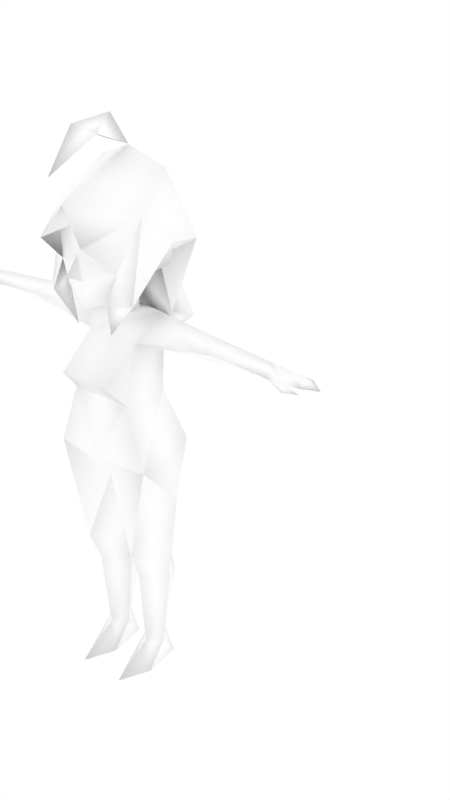 # Source: femalenpc26.blend  (saved by Blender 2.68.0; exported with 4.5.12 LTS)
import bpy
from mathutils import Matrix  # noqa: F401  (used for matrix-valued properties, if any)

bpy.ops.wm.read_factory_settings(use_empty=True)
scene = bpy.context.scene
scene.name = 'Scene'

# ---- collections
col_collection_1 = bpy.data.collections.new('Collection 1'); scene.collection.children.link(col_collection_1)
col_collection_2 = bpy.data.collections.new('Collection 2'); scene.collection.children.link(col_collection_2)
col_collection_2.hide_render = True
col_collection_2.hide_viewport = True

# ---- materials (node trees are filled in below, after node groups)
mat_npcs = bpy.data.materials.new('npcs')
mat_npcs.alpha_threshold = 0.0
mat_npcs.use_transparent_shadow = False
mat_npcs.diffuse_color = (1.0, 1.0, 1.0, 1.0)
mat_npcs.roughness = 0.5
mat_npcs.line_color = (0.0, 0.0, 0.0, 1.0)

# ---- material node trees

# ---- world
world_world = bpy.data.worlds.new('World'); scene.world = world_world
world_world.color = (1.0, 1.0, 1.0)
world_world.use_sun_shadow = False
world_world.sun_shadow_jitter_overblur = 0.0
world_world.cycles.sampling_method = 'MANUAL'
world_world.cycles.sample_map_resolution = 256

# ---- meshes
me_simplerrig = bpy.data.meshes.new('simplerrig')
me_simplerrig.from_pydata([(-0.07261, 0.03464, 1.403), (-0.134, 0.1358, 0.7251), (-0.1136, 0.1019, 1.308), (-0.1007, -0.02347, 1.308), (-0.1286, 0.1871, 0.8863), (-0.2294, 0.01937, 0.7476), (-0.1141, -0.09132, 1.114), (-0.0899, -0.1671, 1.198), (-0.1915, -0.09868, 0.8863), (-0.01785, 0.03292, 0.4056), (-0.08786, 0.1155, 0.4896), (-0.1734, 0.03292, 0.4056), (-0.1041, -0.08641, 0.5159), (-0.04532, 0.03314, 0.09017), (-0.08922, 0.09071, 0.09017), (-0.134, 0.03314, 0.09017), (-0.08922, -0.01538, 0.09017), (-0.05706, 0.09786, 0.0), (-0.1235, 0.09786, 0.0), (-0.08922, -0.1657, 0.0), (-0.03707, -0.05059, -1.069e-10), (-0.1422, -0.05059, -1.069e-10), (-0.3677, 0.0421, 1.39), (-0.3999, 0.1014, 1.344), (-0.3299, -0.01194, 1.344), (-0.3677, 0.04564, 1.3), (-0.1509, 0.04516, 1.412), (-0.6117, 0.04031, 1.369), (-0.6117, 0.0724, 1.328), (-0.6117, 0.008025, 1.328), (-0.4091, 0.00442, 1.344), (-0.6814, 0.04057, 1.362), (-0.6814, 0.08526, 1.335), (-0.6814, -0.002023, 1.335), (-0.7354, 0.03391, 1.352), (-0.7354, 0.07419, 1.337), (-0.7354, 0.002293, 1.337), (-0.7957, 0.02556, 1.338), (-0.6791, -0.008472, 1.31), (-0.738, -0.0007374, 1.319), (-0.6677, 0.01855, 1.319), (-0.08854, 0.1506, 0.3344), (-0.09562, -0.04428, 0.4056), (-0.1227, 0.07996, 1.114), (-0.07541, 0.02965, 1.477), (-0.1326, 0.02692, 1.539), (-0.1719, 0.07674, 1.568), (-0.1867, 0.07674, 1.642), (-0.1737, -0.04524, 1.747), (-0.1343, 0.1059, 1.86), (-0.12, -0.1072, 1.57), (-0.09731, -0.1045, 1.482), (-0.02868, -0.1632, 1.542), (-0.1308, 0.06868, 1.585), (-0.1722, 0.2035, 1.617), (-0.08737, -0.2189, 1.673), (-0.1186, -0.1546, 1.479), (-0.07323, -0.09799, 1.353), (-0.1225, -0.07792, 1.466), (-0.1791, -0.1037, 1.476), (-0.1038, -0.1236, 1.709), (-0.2065, 0.04223, 1.424), (-0.1462, 0.2129, 1.343), (-0.1179, 0.1791, 1.477), (0.07261, 0.03464, 1.403), (0.134, 0.1358, 0.7251), (0.1136, 0.1019, 1.308), (0.1007, -0.02347, 1.308), (0.1286, 0.1871, 0.8863), (0.2294, 0.01937, 0.7476), (0.1141, -0.09132, 1.114), (0.0899, -0.1671, 1.198), (0.1915, -0.09868, 0.8863), (0.01785, 0.03292, 0.4056), (0.08786, 0.1155, 0.4896), (0.1734, 0.03292, 0.4056), (0.1041, -0.08641, 0.5159), (0.04532, 0.03314, 0.09017), (0.08922, 0.09071, 0.09017), (0.134, 0.03314, 0.09017), (0.08922, -0.01538, 0.09017), (0.05706, 0.09786, 0.0), (0.1235, 0.09786, 0.0), (0.08922, -0.1657, 0.0), (0.03707, -0.05059, -1.069e-10), (0.1422, -0.05059, -1.069e-10), (0.3677, 0.0421, 1.39), (0.3999, 0.1014, 1.344), (0.3299, -0.01194, 1.344), (0.3677, 0.04564, 1.3), (0.1509, 0.04516, 1.412), (0.6117, 0.04031, 1.369), (0.6117, 0.0724, 1.328), (0.6117, 0.008025, 1.328), (0.4091, 0.00442, 1.344), (0.6814, 0.04057, 1.362), (0.6814, 0.08526, 1.335), (0.6814, -0.002023, 1.335), (0.7354, 0.03391, 1.352), (0.7354, 0.07419, 1.337), (0.7354, 0.002293, 1.337), (0.7957, 0.02556, 1.338), (0.6791, -0.008472, 1.31), (0.738, -0.0007374, 1.319), (0.6677, 0.01855, 1.319), (0.08854, 0.1506, 0.3344), (0.09562, -0.04428, 0.4056), (0.1227, 0.07996, 1.114), (0.07541, 0.02965, 1.477), (0.1326, 0.02692, 1.539), (0.1719, 0.07674, 1.568), (0.1867, 0.07674, 1.642), (0.1737, -0.04524, 1.747), (0.1343, 0.1059, 1.86), (0.12, -0.1072, 1.57), (0.09731, -0.1045, 1.482), (0.02868, -0.1632, 1.542), (0.1308, 0.06868, 1.585), (0.1722, 0.2035, 1.617), (0.0, 0.1035, 1.387), (0.0, -0.02848, 1.358), (0.0, 0.07862, 0.7863), (0.0, -0.06441, 0.8002), (0.0, -0.1243, 0.8863), (0.0, -0.03856, 1.431), (0.0, -0.1412, 1.428), (0.0, -0.2049, 1.56), (0.0, -0.1561, 1.621), (0.0, -0.1658, 1.72), (0.0, 0.1071, 1.484), (0.0, 0.2562, 1.65), (0.0, 0.2636, 1.785), (0.0, 0.08582, 1.914), (0.0, -0.2023, 1.787), (0.0, 0.3364, 1.502), (0.0, 0.2374, 1.368), (0.0, 0.2991, 1.23), (0.0, 0.1454, 1.259), (0.08737, -0.2189, 1.673), (0.1186, -0.1546, 1.479), (0.07323, -0.09799, 1.353), (0.1225, -0.07792, 1.466), (0.1791, -0.1037, 1.476), (0.1038, -0.1236, 1.709), (0.2065, 0.04223, 1.424), (0.1462, 0.2129, 1.343), (0.1179, 0.1791, 1.477), (3.075e-10, 0.01337, 2.026), (2.855e-10, -0.1476, 2.018), (-9.334e-11, -0.2503, 1.879), (-0.02733, -0.07317, 1.978), (0.02733, -0.07317, 1.978)], [], [(122, 9, 121), (23, 2, 25), (6, 3, 43), (6, 7, 3), (1, 121, 10), (19, 16, 21), (17, 13, 20), (41, 15, 11), (14, 13, 17), (12, 122, 8), (4, 121, 1), (17, 20, 21, 18), (13, 16, 20), (18, 14, 17), (18, 21, 15), (3, 24, 25), (2, 3, 25), (2, 23, 26), (23, 22, 26), (24, 3, 26), (22, 24, 26), (25, 24, 30), (24, 22, 30), (22, 23, 27), (32, 28, 33), (23, 28, 27), (29, 30, 27), (30, 22, 27), (29, 27, 33), (31, 32, 35), (27, 28, 32), (32, 33, 35), (33, 31, 36), (35, 36, 37), (36, 34, 37), (34, 35, 37), (28, 40, 33), (28, 23, 25), (29, 33, 38), (40, 38, 39), (33, 40, 39), (38, 33, 39), (34, 31, 35), (31, 27, 32), (31, 34, 36), (33, 36, 35), (16, 19, 20), (15, 14, 18), (16, 15, 21), (0, 119, 26), (3, 120, 26), (119, 2, 26), (120, 0, 26), (29, 28, 25), (25, 30, 29), (29, 40, 28), (40, 29, 38), (5, 8, 4), (14, 15, 41), (41, 10, 9), (13, 14, 41), (7, 120, 3), (20, 19, 21), (9, 16, 13), (16, 11, 15), (16, 9, 42), (9, 122, 12), (10, 41, 11), (13, 41, 9), (9, 12, 42), (27, 31, 33), (9, 10, 121), (11, 16, 42), (12, 11, 42), (12, 8, 5), (10, 11, 5), (5, 11, 12), (4, 1, 5), (1, 10, 5), (123, 6, 8), (122, 123, 8), (43, 4, 8), (6, 43, 8), (3, 2, 43), (132, 49, 133), (50, 45, 51), (44, 51, 45), (51, 44, 124), (51, 124, 125), (44, 120, 124), (44, 0, 120), (44, 119, 0), (119, 44, 129), (50, 52, 127), (126, 127, 52), (50, 51, 52), (51, 125, 52), (129, 44, 45), (45, 47, 46), (53, 46, 47), (53, 45, 46), (131, 130, 54), (48, 49, 47), (54, 49, 131), (131, 49, 132), (127, 60, 50), (60, 127, 128), (50, 59, 56), (56, 59, 57), (57, 59, 58), (58, 56, 57), (58, 45, 50), (58, 50, 56), (55, 128, 133), (55, 60, 128), (60, 55, 50), (62, 135, 136), (62, 136, 137), (63, 130, 134), (63, 134, 135), (63, 135, 62), (61, 63, 62), (137, 61, 62), (129, 45, 53), (129, 53, 61), (129, 61, 137), (47, 45, 59), (133, 49, 48), (45, 58, 59), (48, 55, 133), (48, 50, 55), (47, 59, 48), (59, 50, 48), (54, 130, 63), (47, 54, 53), (53, 54, 61), (54, 63, 61), (49, 54, 47), (122, 121, 73), (87, 89, 66), (70, 107, 67), (70, 67, 71), (65, 74, 121), (83, 85, 80), (81, 84, 77), (105, 75, 79), (78, 81, 77), (76, 72, 122), (68, 65, 121), (81, 82, 85, 84), (77, 84, 80), (82, 81, 78), (82, 79, 85), (67, 89, 88), (66, 89, 67), (66, 90, 87), (87, 90, 86), (88, 90, 67), (86, 90, 88), (89, 94, 88), (88, 94, 86), (86, 91, 87), (96, 97, 92), (87, 91, 92), (93, 91, 94), (94, 91, 86), (93, 97, 91), (95, 99, 96), (91, 96, 92), (96, 99, 97), (97, 100, 95), (99, 101, 100), (100, 101, 98), (98, 101, 99), (92, 97, 104), (92, 89, 87), (93, 102, 97), (104, 103, 102), (97, 103, 104), (102, 103, 97), (98, 99, 95), (95, 96, 91), (95, 100, 98), (97, 99, 100), (80, 84, 83), (79, 82, 78), (80, 85, 79), (64, 90, 119), (67, 90, 120), (119, 90, 66), (120, 90, 64), (93, 89, 92), (89, 93, 94), (93, 92, 104), (104, 102, 93), (69, 68, 72), (78, 105, 79), (105, 73, 74), (77, 105, 78), (71, 67, 120), (84, 85, 83), (73, 77, 80), (80, 79, 75), (80, 106, 73), (73, 76, 122), (74, 75, 105), (77, 73, 105), (73, 106, 76), (91, 97, 95), (73, 121, 74), (75, 106, 80), (76, 106, 75), (76, 69, 72), (74, 69, 75), (69, 76, 75), (68, 69, 65), (65, 69, 74), (123, 72, 70), (122, 72, 123), (107, 72, 68), (70, 72, 107), (67, 107, 66), (132, 133, 113), (114, 115, 109), (108, 109, 115), (115, 124, 108), (115, 125, 124), (108, 124, 120), (108, 120, 64), (108, 64, 119), (119, 129, 108), (114, 127, 116), (126, 116, 127), (114, 116, 115), (115, 116, 125), (129, 109, 108), (109, 110, 111), (117, 111, 110), (117, 110, 109), (131, 118, 130), (112, 111, 113), (118, 131, 113), (131, 132, 113), (127, 114, 143), (143, 128, 127), (114, 139, 142), (139, 140, 142), (140, 141, 142), (141, 140, 139), (141, 114, 109), (141, 139, 114), (138, 133, 128), (138, 128, 143), (143, 114, 138), (145, 136, 135), (145, 137, 136), (146, 134, 130), (146, 135, 134), (146, 145, 135), (144, 145, 146), (137, 145, 144), (129, 117, 109), (129, 144, 117), (129, 137, 144), (111, 142, 109), (133, 112, 113), (109, 142, 141), (112, 133, 138), (112, 138, 114), (111, 112, 142), (142, 112, 114), (118, 146, 130), (111, 117, 118), (117, 144, 118), (118, 144, 146), (113, 111, 118), (150, 147, 132), (150, 148, 147), (150, 149, 148), (149, 150, 151), (151, 150, 132), (147, 148, 151), (148, 149, 151), (151, 132, 147), (71, 120, 7), (6, 70, 71), (7, 6, 71), (70, 6, 123), (119, 66, 2), (2, 66, 107), (43, 2, 107), (43, 107, 68), (4, 43, 68), (68, 121, 4), (116, 126, 52), (116, 52, 125)])
me_simplerrig.polygons.foreach_set('use_smooth', [True] * 296)
_uv = me_simplerrig.uv_layers.new(name='UVMap')
_uv.uv.foreach_set('vector', [0.9319, 0.1797, 0.9216, 0.1523, 0.9216, 0.176, 0.9951, 0.1418, 0.9998, 0.1592, 0.9998, 0.1436, 0.9763, 0.2073, 0.9827, 0.2231, 0.99, 0.2073, 0.9763, 0.2073, 0.9712, 0.2136, 0.9827, 0.2231, 0.9319, 0.1738, 0.9216, 0.176, 0.9319, 0.1577, 0.9307, 0.1262, 0.9453, 0.1328, 0.9412, 0.1262, 0.959, 0.1262, 0.9631, 0.1328, 0.9727, 0.1262, 0.9319, 0.1472, 0.9421, 0.1338, 0.9421, 0.1523, 0.9568, 0.1328, 0.9631, 0.1328, 0.959, 0.1262, 0.9495, 0.1619, 0.9578, 0.177, 0.9495, 0.1851, 0.9319, 0.1851, 0.9216, 0.176, 0.9319, 0.1738, 0.9751, 0.1311, 0.9734, 0.1401, 0.9797, 0.1401, 0.978, 0.1311, 0.9631, 0.1328, 0.9683, 0.1328, 0.9727, 0.1262, 0.9541, 0.1262, 0.9568, 0.1328, 0.959, 0.1262, 0.9541, 0.1262, 0.9412, 0.1262, 0.9504, 0.1328, 0.9819, 0.1592, 0.9851, 0.1472, 0.9805, 0.1436, 0.9739, 0.1592, 0.9819, 0.1592, 0.9805, 0.1436, 0.9998, 0.1592, 0.9951, 0.1418, 0.99, 0.1555, 0.9951, 0.1418, 0.99, 0.1436, 0.99, 0.1555, 0.9851, 0.1472, 0.9819, 0.1592, 0.99, 0.1555, 0.99, 0.1436, 0.9851, 0.1472, 0.99, 0.1555, 0.9805, 0.1436, 0.9851, 0.1472, 0.9851, 0.1414, 0.9851, 0.1472, 0.99, 0.1436, 0.9851, 0.1414, 0.99, 0.1436, 0.9951, 0.1418, 0.99, 0.1265, 0.877, 0.1504, 0.8801, 0.1443, 0.8848, 0.1528, 0.9951, 0.1418, 0.9939, 0.1265, 0.99, 0.1265, 0.9851, 0.1265, 0.9851, 0.1414, 0.99, 0.1265, 0.9851, 0.1414, 0.99, 0.1436, 0.99, 0.1265, 0.8901, 0.1443, 0.8945, 0.1443, 0.8904, 0.1379, 0.8945, 0.1379, 0.9001, 0.1379, 0.8987, 0.1323, 0.8945, 0.1443, 0.8997, 0.1443, 0.9001, 0.1379, 0.877, 0.1504, 0.8848, 0.1528, 0.8765, 0.1558, 0.8904, 0.1379, 0.8945, 0.1379, 0.8911, 0.1323, 0.8765, 0.1558, 0.8831, 0.1577, 0.8794, 0.1631, 0.8911, 0.1323, 0.8945, 0.1323, 0.8945, 0.1267, 0.8945, 0.1323, 0.8987, 0.1323, 0.8945, 0.1267, 0.8801, 0.1443, 0.885, 0.1499, 0.8848, 0.1528, 0.9939, 0.1265, 0.9951, 0.1418, 0.9998, 0.1436, 0.8901, 0.1443, 0.8904, 0.1379, 0.8879, 0.1379, 0.885, 0.1499, 0.8879, 0.1506, 0.8889, 0.1562, 0.8848, 0.1528, 0.885, 0.1499, 0.8889, 0.1562, 0.8879, 0.1379, 0.8904, 0.1379, 0.8889, 0.1323, 0.8945, 0.1323, 0.8945, 0.1379, 0.8987, 0.1323, 0.8945, 0.1379, 0.8945, 0.1443, 0.9001, 0.1379, 0.8945, 0.1379, 0.8945, 0.1323, 0.8911, 0.1323, 0.8848, 0.1528, 0.8831, 0.1577, 0.8765, 0.1558, 0.9683, 0.1328, 0.9832, 0.1262, 0.9727, 0.1262, 0.9504, 0.1328, 0.9568, 0.1328, 0.9541, 0.1262, 0.9453, 0.1328, 0.9504, 0.1328, 0.9412, 0.1262, 0.9351, 0.2373, 0.9285, 0.2305, 0.9412, 0.2349, 0.9502, 0.2231, 0.958, 0.2297, 0.9419, 0.2349, 0.9285, 0.2305, 0.9373, 0.2231, 0.9412, 0.2349, 0.958, 0.2297, 0.9497, 0.2366, 0.9419, 0.2349, 0.998, 0.1265, 0.9939, 0.1265, 0.9998, 0.1436, 0.9805, 0.1436, 0.9851, 0.1414, 0.9851, 0.1265, 0.8855, 0.1443, 0.885, 0.1499, 0.8801, 0.1443, 0.885, 0.1499, 0.8855, 0.1443, 0.8879, 0.1506, 0.9421, 0.1758, 0.9421, 0.1851, 0.9319, 0.1851, 0.9319, 0.1338, 0.9421, 0.1338, 0.9319, 0.1472, 0.9319, 0.1472, 0.9319, 0.1577, 0.9216, 0.1523, 0.9216, 0.1338, 0.9319, 0.1338, 0.9319, 0.1472, 0.9502, 0.2136, 0.958, 0.2297, 0.9502, 0.2231, 0.9734, 0.1401, 0.9766, 0.1472, 0.9797, 0.1401, 0.9578, 0.1523, 0.9495, 0.1338, 0.9578, 0.1338, 0.9495, 0.1338, 0.9431, 0.1523, 0.9431, 0.1338, 0.9495, 0.1338, 0.9578, 0.1523, 0.9495, 0.1523, 0.9578, 0.1523, 0.9578, 0.177, 0.9495, 0.1619, 0.9319, 0.1577, 0.9319, 0.1472, 0.9421, 0.1523, 0.9216, 0.1338, 0.9319, 0.1472, 0.9216, 0.1523, 0.9578, 0.1523, 0.9495, 0.1619, 0.9495, 0.1523, 0.8945, 0.1443, 0.8945, 0.1379, 0.8904, 0.1379, 0.9216, 0.1523, 0.9319, 0.1577, 0.9216, 0.176, 0.9431, 0.1523, 0.9495, 0.1338, 0.9495, 0.1523, 0.9495, 0.1619, 0.9431, 0.1523, 0.9495, 0.1523, 0.9495, 0.1619, 0.9495, 0.1851, 0.9431, 0.1748, 0.9319, 0.1577, 0.9421, 0.1523, 0.9421, 0.1758, 0.9431, 0.1748, 0.9431, 0.1523, 0.9495, 0.1619, 0.9319, 0.1851, 0.9319, 0.1738, 0.9421, 0.1758, 0.9319, 0.1738, 0.9319, 0.1577, 0.9421, 0.1758, 0.958, 0.1875, 0.9475, 0.2073, 0.9419, 0.1875, 0.9578, 0.177, 0.9573, 0.1851, 0.9495, 0.1851, 0.99, 0.2073, 0.9983, 0.1875, 0.9753, 0.1875, 0.9763, 0.2073, 0.99, 0.2073, 0.9753, 0.1875, 0.9827, 0.2231, 0.9927, 0.2231, 0.99, 0.2073, 0.9119, 0.1812, 0.907, 0.1755, 0.8962, 0.1892, 0.8811, 0.2026, 0.8936, 0.2002, 0.8804, 0.1931, 0.8936, 0.1926, 0.8804, 0.1931, 0.8936, 0.2002, 0.8804, 0.1931, 0.8936, 0.1926, 0.8872, 0.1853, 0.8804, 0.1931, 0.8872, 0.1853, 0.8779, 0.1853, 0.907, 0.1965, 0.915, 0.1885, 0.915, 0.1941, 0.907, 0.1965, 0.9077, 0.1909, 0.915, 0.1885, 0.907, 0.1965, 0.9001, 0.189, 0.9077, 0.1909, 0.9001, 0.189, 0.907, 0.1965, 0.8989, 0.1958, 0.8755, 0.2249, 0.8906, 0.2202, 0.8953, 0.2332, 0.8953, 0.2229, 0.8953, 0.2332, 0.8906, 0.2202, 0.8755, 0.2249, 0.8792, 0.2102, 0.8906, 0.2202, 0.8792, 0.2102, 0.8953, 0.2012, 0.8906, 0.2202, 0.8989, 0.1958, 0.907, 0.1965, 0.9094, 0.2029, 0.948, 0.2141, 0.9438, 0.2234, 0.9436, 0.2175, 0.9395, 0.2183, 0.9436, 0.2175, 0.9438, 0.2234, 0.9395, 0.2183, 0.9395, 0.2136, 0.9436, 0.2175, 0.917, 0.1697, 0.9146, 0.1616, 0.9043, 0.1621, 0.8979, 0.1763, 0.907, 0.1755, 0.8987, 0.167, 0.9043, 0.1621, 0.907, 0.1755, 0.917, 0.1697, 0.917, 0.1697, 0.907, 0.1755, 0.9119, 0.1812, 0.8953, 0.2332, 0.8779, 0.2478, 0.8755, 0.2249, 0.8779, 0.2478, 0.8953, 0.2332, 0.8953, 0.2495, 0.8877, 0.1746, 0.8855, 0.1694, 0.8826, 0.1724, 0.8826, 0.1724, 0.8855, 0.1694, 0.8777, 0.1655, 0.8777, 0.1655, 0.8855, 0.1694, 0.8845, 0.1665, 0.8872, 0.1604, 0.8899, 0.1592, 0.8855, 0.1562, 0.8872, 0.1604, 0.8855, 0.1646, 0.8904, 0.1628, 0.8872, 0.1604, 0.8904, 0.1628, 0.8899, 0.1592, 0.916, 0.1609, 0.9194, 0.1641, 0.9177, 0.1667, 0.916, 0.1609, 0.9202, 0.1597, 0.9194, 0.1641, 0.9202, 0.1597, 0.916, 0.1609, 0.9172, 0.1543, 0.9021, 0.1443, 0.9106, 0.1443, 0.9104, 0.136, 0.9104, 0.1257, 0.9182, 0.1272, 0.9146, 0.1318, 0.9043, 0.1528, 0.9146, 0.1616, 0.9165, 0.1521, 0.9043, 0.1528, 0.9165, 0.1521, 0.9106, 0.1443, 0.9043, 0.1528, 0.9106, 0.1443, 0.9021, 0.1443, 0.8931, 0.1521, 0.9043, 0.1528, 0.9021, 0.1443, 0.9146, 0.1318, 0.9036, 0.1292, 0.9104, 0.1257, 0.8989, 0.1958, 0.9094, 0.2029, 0.9067, 0.2063, 0.9072, 0.1375, 0.9009, 0.1357, 0.9036, 0.1292, 0.9072, 0.1375, 0.9036, 0.1292, 0.9146, 0.1318, 0.8987, 0.167, 0.8916, 0.1643, 0.8855, 0.1694, 0.8962, 0.1892, 0.907, 0.1755, 0.8979, 0.1763, 0.8916, 0.1643, 0.8845, 0.1665, 0.8855, 0.1694, 0.8979, 0.1763, 0.8896, 0.1836, 0.8962, 0.1892, 0.8979, 0.1763, 0.8877, 0.1746, 0.8896, 0.1836, 0.8987, 0.167, 0.8855, 0.1694, 0.8979, 0.1763, 0.8855, 0.1694, 0.8877, 0.1746, 0.8979, 0.1763, 0.9043, 0.1621, 0.9146, 0.1616, 0.9043, 0.1528, 0.8987, 0.167, 0.9043, 0.1621, 0.896, 0.1628, 0.896, 0.1628, 0.9043, 0.1621, 0.8931, 0.1521, 0.9043, 0.1621, 0.9043, 0.1528, 0.8931, 0.1521, 0.907, 0.1755, 0.9043, 0.1621, 0.8987, 0.167, 0.9319, 0.1797, 0.9216, 0.176, 0.9216, 0.1523, 0.9951, 0.1418, 0.9998, 0.1436, 0.9998, 0.1592, 0.9763, 0.2073, 0.99, 0.2073, 0.9827, 0.2231, 0.9763, 0.2073, 0.9827, 0.2231, 0.9712, 0.2136, 0.9319, 0.1738, 0.9319, 0.1577, 0.9216, 0.176, 0.9307, 0.1262, 0.9412, 0.1262, 0.9453, 0.1328, 0.959, 0.1262, 0.9727, 0.1262, 0.9631, 0.1328, 0.9319, 0.1472, 0.9421, 0.1523, 0.9421, 0.1338, 0.9568, 0.1328, 0.959, 0.1262, 0.9631, 0.1328, 0.9495, 0.1619, 0.9495, 0.1851, 0.9578, 0.177, 0.9319, 0.1851, 0.9319, 0.1738, 0.9216, 0.176, 0.9751, 0.1311, 0.978, 0.1311, 0.9797, 0.1401, 0.9734, 0.1401, 0.9631, 0.1328, 0.9727, 0.1262, 0.9683, 0.1328, 0.9541, 0.1262, 0.959, 0.1262, 0.9568, 0.1328, 0.9541, 0.1262, 0.9504, 0.1328, 0.9412, 0.1262, 0.9819, 0.1592, 0.9805, 0.1436, 0.9851, 0.1472, 0.9739, 0.1592, 0.9805, 0.1436, 0.9819, 0.1592, 0.9998, 0.1592, 0.99, 0.1555, 0.9951, 0.1418, 0.9951, 0.1418, 0.99, 0.1555, 0.99, 0.1436, 0.9851, 0.1472, 0.99, 0.1555, 0.9819, 0.1592, 0.99, 0.1436, 0.99, 0.1555, 0.9851, 0.1472, 0.9805, 0.1436, 0.9851, 0.1414, 0.9851, 0.1472, 0.9851, 0.1472, 0.9851, 0.1414, 0.99, 0.1436, 0.99, 0.1436, 0.99, 0.1265, 0.9951, 0.1418, 0.877, 0.1504, 0.8848, 0.1528, 0.8801, 0.1443, 0.9951, 0.1418, 0.99, 0.1265, 0.9939, 0.1265, 0.9851, 0.1265, 0.99, 0.1265, 0.9851, 0.1414, 0.9851, 0.1414, 0.99, 0.1265, 0.99, 0.1436, 0.8901, 0.1443, 0.8904, 0.1379, 0.8945, 0.1443, 0.8945, 0.1379, 0.8987, 0.1323, 0.9001, 0.1379, 0.8945, 0.1443, 0.9001, 0.1379, 0.8997, 0.1443, 0.877, 0.1504, 0.8765, 0.1558, 0.8848, 0.1528, 0.8904, 0.1379, 0.8911, 0.1323, 0.8945, 0.1379, 0.8765, 0.1558, 0.8794, 0.1631, 0.8831, 0.1577, 0.8911, 0.1323, 0.8945, 0.1267, 0.8945, 0.1323, 0.8945, 0.1323, 0.8945, 0.1267, 0.8987, 0.1323, 0.8801, 0.1443, 0.8848, 0.1528, 0.885, 0.1499, 0.9939, 0.1265, 0.9998, 0.1436, 0.9951, 0.1418, 0.8901, 0.1443, 0.8879, 0.1379, 0.8904, 0.1379, 0.885, 0.1499, 0.8889, 0.1562, 0.8879, 0.1506, 0.8848, 0.1528, 0.8889, 0.1562, 0.885, 0.1499, 0.8879, 0.1379, 0.8889, 0.1323, 0.8904, 0.1379, 0.8945, 0.1323, 0.8987, 0.1323, 0.8945, 0.1379, 0.8945, 0.1379, 0.9001, 0.1379, 0.8945, 0.1443, 0.8945, 0.1379, 0.8911, 0.1323, 0.8945, 0.1323, 0.8848, 0.1528, 0.8765, 0.1558, 0.8831, 0.1577, 0.9683, 0.1328, 0.9727, 0.1262, 0.9832, 0.1262, 0.9504, 0.1328, 0.9541, 0.1262, 0.9568, 0.1328, 0.9453, 0.1328, 0.9412, 0.1262, 0.9504, 0.1328, 0.9216, 0.2373, 0.9158, 0.2349, 0.9285, 0.2305, 0.9648, 0.2231, 0.9744, 0.2349, 0.958, 0.2297, 0.9285, 0.2305, 0.9158, 0.2349, 0.9194, 0.2231, 0.958, 0.2297, 0.9744, 0.2349, 0.9666, 0.2361, 0.998, 0.1265, 0.9998, 0.1436, 0.9939, 0.1265, 0.9805, 0.1436, 0.9851, 0.1265, 0.9851, 0.1414, 0.8855, 0.1443, 0.8801, 0.1443, 0.885, 0.1499, 0.885, 0.1499, 0.8879, 0.1506, 0.8855, 0.1443, 0.9421, 0.1758, 0.9319, 0.1851, 0.9421, 0.1851, 0.9319, 0.1338, 0.9319, 0.1472, 0.9421, 0.1338, 0.9319, 0.1472, 0.9216, 0.1523, 0.9319, 0.1577, 0.9216, 0.1338, 0.9319, 0.1472, 0.9319, 0.1338, 0.9648, 0.2136, 0.9648, 0.2231, 0.958, 0.2297, 0.9734, 0.1401, 0.9797, 0.1401, 0.9766, 0.1472, 0.9578, 0.1523, 0.9578, 0.1338, 0.9495, 0.1338, 0.9495, 0.1338, 0.9431, 0.1338, 0.9431, 0.1523, 0.9495, 0.1338, 0.9495, 0.1523, 0.9578, 0.1523, 0.9578, 0.1523, 0.9495, 0.1619, 0.9578, 0.177, 0.9319, 0.1577, 0.9421, 0.1523, 0.9319, 0.1472, 0.9216, 0.1338, 0.9216, 0.1523, 0.9319, 0.1472, 0.9578, 0.1523, 0.9495, 0.1523, 0.9495, 0.1619, 0.8945, 0.1443, 0.8904, 0.1379, 0.8945, 0.1379, 0.9216, 0.1523, 0.9216, 0.176, 0.9319, 0.1577, 0.9431, 0.1523, 0.9495, 0.1523, 0.9495, 0.1338, 0.9495, 0.1619, 0.9495, 0.1523, 0.9431, 0.1523, 0.9495, 0.1619, 0.9431, 0.1748, 0.9495, 0.1851, 0.9319, 0.1577, 0.9421, 0.1758, 0.9421, 0.1523, 0.9431, 0.1748, 0.9495, 0.1619, 0.9431, 0.1523, 0.9319, 0.1851, 0.9421, 0.1758, 0.9319, 0.1738, 0.9319, 0.1738, 0.9421, 0.1758, 0.9319, 0.1577, 0.958, 0.1875, 0.9741, 0.1875, 0.9668, 0.2073, 0.9578, 0.177, 0.9495, 0.1851, 0.9573, 0.1851, 0.99, 0.2073, 0.9753, 0.1875, 0.9983, 0.1875, 0.9763, 0.2073, 0.9753, 0.1875, 0.99, 0.2073, 0.9827, 0.2231, 0.99, 0.2073, 0.9927, 0.2231, 0.9119, 0.1812, 0.8962, 0.1892, 0.907, 0.1755, 0.8811, 0.2026, 0.8804, 0.1931, 0.8936, 0.2002, 0.8936, 0.1926, 0.8936, 0.2002, 0.8804, 0.1931, 0.8804, 0.1931, 0.8872, 0.1853, 0.8936, 0.1926, 0.8804, 0.1931, 0.8779, 0.1853, 0.8872, 0.1853, 0.907, 0.1965, 0.915, 0.1941, 0.915, 0.1885, 0.907, 0.1965, 0.915, 0.1885, 0.9077, 0.1909, 0.907, 0.1965, 0.9077, 0.1909, 0.9001, 0.189, 0.9001, 0.189, 0.8989, 0.1958, 0.907, 0.1965, 0.915, 0.2249, 0.8953, 0.2332, 0.8999, 0.2202, 0.8953, 0.2229, 0.8999, 0.2202, 0.8953, 0.2332, 0.915, 0.2249, 0.8999, 0.2202, 0.9114, 0.2102, 0.9114, 0.2102, 0.8999, 0.2202, 0.8953, 0.2012, 0.8989, 0.1958, 0.9094, 0.2029, 0.907, 0.1965, 0.948, 0.2141, 0.9436, 0.2175, 0.9438, 0.2234, 0.9395, 0.2183, 0.9438, 0.2234, 0.9436, 0.2175, 0.9395, 0.2183, 0.9436, 0.2175, 0.9395, 0.2136, 0.917, 0.1697, 0.9043, 0.1621, 0.9146, 0.1616, 0.8979, 0.1763, 0.8987, 0.167, 0.907, 0.1755, 0.9043, 0.1621, 0.917, 0.1697, 0.907, 0.1755, 0.917, 0.1697, 0.9119, 0.1812, 0.907, 0.1755, 0.8953, 0.2332, 0.915, 0.2249, 0.9126, 0.2478, 0.9126, 0.2478, 0.8953, 0.2495, 0.8953, 0.2332, 0.8877, 0.1746, 0.8826, 0.1724, 0.8855, 0.1694, 0.8826, 0.1724, 0.8777, 0.1655, 0.8855, 0.1694, 0.8777, 0.1655, 0.8845, 0.1665, 0.8855, 0.1694, 0.8872, 0.1604, 0.8855, 0.1562, 0.8899, 0.1592, 0.8872, 0.1604, 0.8904, 0.1628, 0.8855, 0.1646, 0.8872, 0.1604, 0.8899, 0.1592, 0.8904, 0.1628, 0.916, 0.1609, 0.9177, 0.1667, 0.9194, 0.1641, 0.916, 0.1609, 0.9194, 0.1641, 0.9202, 0.1597, 0.9202, 0.1597, 0.9172, 0.1543, 0.916, 0.1609, 0.9021, 0.1443, 0.9104, 0.136, 0.9106, 0.1443, 0.9104, 0.1257, 0.9146, 0.1318, 0.9182, 0.1272, 0.9043, 0.1528, 0.9165, 0.1521, 0.9146, 0.1616, 0.9043, 0.1528, 0.9106, 0.1443, 0.9165, 0.1521, 0.9043, 0.1528, 0.9021, 0.1443, 0.9106, 0.1443, 0.8931, 0.1521, 0.9021, 0.1443, 0.9043, 0.1528, 0.9146, 0.1318, 0.9104, 0.1257, 0.9036, 0.1292, 0.8989, 0.1958, 0.9067, 0.2063, 0.9094, 0.2029, 0.9072, 0.1375, 0.9036, 0.1292, 0.9009, 0.1357, 0.9072, 0.1375, 0.9146, 0.1318, 0.9036, 0.1292, 0.8987, 0.167, 0.8855, 0.1694, 0.8916, 0.1643, 0.8962, 0.1892, 0.8979, 0.1763, 0.907, 0.1755, 0.8916, 0.1643, 0.8855, 0.1694, 0.8845, 0.1665, 0.8979, 0.1763, 0.8962, 0.1892, 0.8896, 0.1836, 0.8979, 0.1763, 0.8896, 0.1836, 0.8877, 0.1746, 0.8987, 0.167, 0.8979, 0.1763, 0.8855, 0.1694, 0.8855, 0.1694, 0.8979, 0.1763, 0.8877, 0.1746, 0.9043, 0.1621, 0.9043, 0.1528, 0.9146, 0.1616, 0.8987, 0.167, 0.896, 0.1628, 0.9043, 0.1621, 0.896, 0.1628, 0.8931, 0.1521, 0.9043, 0.1621, 0.9043, 0.1621, 0.8931, 0.1521, 0.9043, 0.1528, 0.907, 0.1755, 0.8987, 0.167, 0.9043, 0.1621, 0.9148, 0.1401, 0.9124, 0.1445, 0.9182, 0.1482, 0.9148, 0.1401, 0.9121, 0.1367, 0.9124, 0.1445, 0.9148, 0.1401, 0.9182, 0.1304, 0.9121, 0.1367, 0.9189, 0.1301, 0.9204, 0.1401, 0.9177, 0.1401, 0.9177, 0.1401, 0.9204, 0.1401, 0.9189, 0.1487, 0.9124, 0.1445, 0.9121, 0.1367, 0.9148, 0.1401, 0.9121, 0.1367, 0.9182, 0.1304, 0.9148, 0.1401, 0.9148, 0.1401, 0.9182, 0.1482, 0.9124, 0.1445, 0.9648, 0.2136, 0.958, 0.2297, 0.9502, 0.2136, 0.9475, 0.2073, 0.9668, 0.2073, 0.9648, 0.2136, 0.9502, 0.2136, 0.9475, 0.2073, 0.9648, 0.2136, 0.9668, 0.2073, 0.9475, 0.2073, 0.958, 0.1875, 0.9285, 0.2305, 0.9194, 0.2231, 0.9373, 0.2231, 0.9373, 0.2231, 0.9194, 0.2231, 0.9185, 0.2073, 0.9382, 0.2073, 0.9373, 0.2231, 0.9185, 0.2073, 0.9382, 0.2073, 0.9185, 0.2073, 0.9182, 0.1875, 0.9387, 0.1875, 0.9382, 0.2073, 0.9182, 0.1875, 0.9109, 0.1851, 0.9216, 0.176, 0.9319, 0.1851, 0.8999, 0.2202, 0.8953, 0.2229, 0.8906, 0.2202, 0.8999, 0.2202, 0.8906, 0.2202, 0.8953, 0.2012])
_ca = me_simplerrig.color_attributes.new('Col', 'BYTE_COLOR', 'CORNER')
_ca.data.foreach_set('color', [1.0, 1.0, 1.0, 1.0, 1.0, 1.0, 1.0, 1.0, 1.0, 1.0, 1.0, 1.0, 1.0, 1.0, 1.0, 1.0, 1.0, 1.0, 1.0, 1.0, 1.0, 1.0, 1.0, 1.0, 1.0, 1.0, 1.0, 1.0, 1.0, 1.0, 1.0, 1.0, 1.0, 1.0, 1.0, 1.0, 1.0, 1.0, 1.0, 1.0, 1.0, 1.0, 1.0, 1.0, 1.0, 1.0, 1.0, 1.0, 1.0, 1.0, 1.0, 1.0, 1.0, 1.0, 1.0, 1.0, 1.0, 1.0, 1.0, 1.0, 1.0, 1.0, 1.0, 1.0, 1.0, 1.0, 1.0, 1.0, 1.0, 1.0, 1.0, 1.0, 1.0, 1.0, 1.0, 1.0, 1.0, 1.0, 1.0, 1.0, 1.0, 1.0, 1.0, 1.0, 1.0, 1.0, 1.0, 1.0, 1.0, 1.0, 1.0, 1.0, 1.0, 1.0, 1.0, 1.0, 1.0, 1.0, 1.0, 1.0, 1.0, 1.0, 1.0, 1.0, 1.0, 1.0, 1.0, 1.0, 1.0, 1.0, 1.0, 1.0, 1.0, 1.0, 1.0, 1.0, 1.0, 1.0, 1.0, 1.0, 1.0, 1.0, 1.0, 1.0, 1.0, 1.0, 1.0, 1.0, 1.0, 1.0, 1.0, 1.0, 1.0, 1.0, 1.0, 1.0, 1.0, 1.0, 1.0, 1.0, 1.0, 1.0, 1.0, 1.0, 1.0, 1.0, 1.0, 1.0, 1.0, 1.0, 1.0, 1.0, 1.0, 1.0, 1.0, 1.0, 1.0, 1.0, 1.0, 1.0, 1.0, 1.0, 1.0, 1.0, 1.0, 1.0, 1.0, 1.0, 1.0, 1.0, 1.0, 1.0, 1.0, 1.0, 1.0, 1.0, 1.0, 1.0, 1.0, 1.0, 1.0, 1.0, 1.0, 1.0, 1.0, 1.0, 1.0, 1.0, 1.0, 1.0, 1.0, 1.0, 1.0, 1.0, 1.0, 1.0, 1.0, 1.0, 1.0, 1.0, 1.0, 1.0, 1.0, 1.0, 1.0, 1.0, 1.0, 1.0, 1.0, 1.0, 1.0, 1.0, 1.0, 1.0, 1.0, 1.0, 1.0, 1.0, 1.0, 1.0, 1.0, 1.0, 1.0, 1.0, 1.0, 1.0, 1.0, 1.0, 1.0, 1.0, 1.0, 1.0, 1.0, 1.0, 1.0, 1.0, 1.0, 1.0, 1.0, 1.0, 1.0, 1.0, 1.0, 1.0, 1.0, 1.0, 1.0, 1.0, 1.0, 1.0, 1.0, 1.0, 1.0, 1.0, 1.0, 1.0, 1.0, 1.0, 1.0, 1.0, 1.0, 1.0, 1.0, 1.0, 1.0, 1.0, 1.0, 1.0, 1.0, 1.0, 1.0, 1.0, 1.0, 1.0, 1.0, 1.0, 1.0, 1.0, 1.0, 1.0, 1.0, 1.0, 1.0, 1.0, 1.0, 1.0, 1.0, 1.0, 1.0, 1.0, 1.0, 1.0, 1.0, 1.0, 1.0, 1.0, 1.0, 1.0, 1.0, 1.0, 1.0, 1.0, 1.0, 1.0, 1.0, 1.0, 1.0, 1.0, 1.0, 1.0, 1.0, 1.0, 1.0, 1.0, 1.0, 1.0, 1.0, 1.0, 1.0, 1.0, 1.0, 1.0, 1.0, 1.0, 1.0, 1.0, 1.0, 1.0, 1.0, 1.0, 1.0, 1.0, 1.0, 1.0, 1.0, 1.0, 1.0, 1.0, 1.0, 1.0, 1.0, 1.0, 1.0, 1.0, 1.0, 1.0, 1.0, 1.0, 1.0, 1.0, 1.0, 1.0, 1.0, 1.0, 1.0, 1.0, 1.0, 1.0, 1.0, 1.0, 1.0, 1.0, 1.0, 1.0, 1.0, 1.0, 1.0, 1.0, 1.0, 1.0, 1.0, 1.0, 1.0, 1.0, 1.0, 1.0, 1.0, 1.0, 1.0, 1.0, 1.0, 1.0, 1.0, 1.0, 1.0, 1.0, 1.0, 1.0, 1.0, 1.0, 1.0, 1.0, 1.0, 1.0, 1.0, 1.0, 1.0, 1.0, 1.0, 1.0, 1.0, 1.0, 1.0, 1.0, 1.0, 1.0, 1.0, 1.0, 1.0, 1.0, 1.0, 1.0, 1.0, 1.0, 1.0, 1.0, 1.0, 1.0, 1.0, 1.0, 1.0, 1.0, 1.0, 1.0, 1.0, 1.0, 1.0, 1.0, 1.0, 1.0, 1.0, 1.0, 1.0, 1.0, 1.0, 1.0, 1.0, 1.0, 1.0, 1.0, 1.0, 1.0, 1.0, 1.0, 1.0, 1.0, 1.0, 1.0, 1.0, 1.0, 1.0, 1.0, 1.0, 1.0, 1.0, 1.0, 1.0, 1.0, 1.0, 1.0, 1.0, 1.0, 1.0, 1.0, 1.0, 1.0, 1.0, 1.0, 1.0, 1.0, 1.0, 1.0, 1.0, 1.0, 1.0, 1.0, 1.0, 1.0, 1.0, 1.0, 1.0, 1.0, 1.0, 1.0, 1.0, 1.0, 1.0, 1.0, 1.0, 1.0, 1.0, 1.0, 1.0, 1.0, 1.0, 1.0, 1.0, 1.0, 1.0, 1.0, 1.0, 1.0, 1.0, 1.0, 1.0, 1.0, 1.0, 1.0, 1.0, 1.0, 1.0, 1.0, 1.0, 1.0, 1.0, 1.0, 1.0, 1.0, 1.0, 1.0, 1.0, 1.0, 1.0, 1.0, 1.0, 1.0, 1.0, 1.0, 1.0, 1.0, 1.0, 1.0, 1.0, 1.0, 1.0, 1.0, 1.0, 1.0, 1.0, 1.0, 1.0, 1.0, 1.0, 1.0, 1.0, 1.0, 1.0, 1.0, 1.0, 1.0, 1.0, 1.0, 1.0, 1.0, 1.0, 1.0, 1.0, 1.0, 1.0, 1.0, 1.0, 1.0, 1.0, 1.0, 1.0, 1.0, 1.0, 1.0, 1.0, 1.0, 1.0, 1.0, 1.0, 1.0, 1.0, 1.0, 1.0, 1.0, 1.0, 1.0, 1.0, 1.0, 1.0, 1.0, 1.0, 1.0, 1.0, 1.0, 1.0, 1.0, 1.0, 1.0, 1.0, 1.0, 1.0, 1.0, 1.0, 1.0, 1.0, 1.0, 1.0, 1.0, 1.0, 1.0, 1.0, 1.0, 1.0, 1.0, 1.0, 1.0, 1.0, 1.0, 1.0, 1.0, 1.0, 1.0, 1.0, 1.0, 1.0, 1.0, 1.0, 1.0, 1.0, 1.0, 1.0, 1.0, 1.0, 1.0, 1.0, 1.0, 1.0, 1.0, 1.0, 1.0, 1.0, 1.0, 1.0, 1.0, 1.0, 1.0, 1.0, 1.0, 1.0, 1.0, 1.0, 1.0, 1.0, 1.0, 1.0, 1.0, 1.0, 1.0, 1.0, 1.0, 1.0, 1.0, 1.0, 1.0, 1.0, 1.0, 1.0, 1.0, 1.0, 1.0, 1.0, 1.0, 1.0, 1.0, 1.0, 1.0, 1.0, 1.0, 1.0, 1.0, 1.0, 1.0, 1.0, 1.0, 1.0, 1.0, 1.0, 1.0, 1.0, 1.0, 1.0, 1.0, 1.0, 1.0, 1.0, 1.0, 1.0, 1.0, 1.0, 1.0, 1.0, 1.0, 1.0, 1.0, 1.0, 1.0, 1.0, 1.0, 1.0, 1.0, 1.0, 1.0, 1.0, 1.0, 1.0, 1.0, 1.0, 1.0, 1.0, 1.0, 1.0, 1.0, 1.0, 1.0, 1.0, 1.0, 1.0, 1.0, 1.0, 1.0, 1.0, 1.0, 1.0, 1.0, 1.0, 1.0, 1.0, 1.0, 1.0, 1.0, 1.0, 1.0, 1.0, 1.0, 1.0, 1.0, 1.0, 1.0, 1.0, 1.0, 1.0, 1.0, 1.0, 1.0, 1.0, 1.0, 1.0, 1.0, 1.0, 1.0, 1.0, 1.0, 1.0, 1.0, 1.0, 1.0, 1.0, 1.0, 1.0, 1.0, 1.0, 1.0, 1.0, 1.0, 1.0, 1.0, 1.0, 1.0, 1.0, 1.0, 1.0, 1.0, 1.0, 1.0, 1.0, 1.0, 1.0, 1.0, 1.0, 1.0, 1.0, 1.0, 1.0, 1.0, 1.0, 1.0, 1.0, 1.0, 1.0, 1.0, 1.0, 1.0, 1.0, 1.0, 1.0, 1.0, 1.0, 1.0, 1.0, 1.0, 1.0, 1.0, 1.0, 1.0, 1.0, 1.0, 1.0, 1.0, 1.0, 1.0, 1.0, 1.0, 1.0, 1.0, 1.0, 1.0, 1.0, 1.0, 1.0, 1.0, 1.0, 1.0, 1.0, 1.0, 1.0, 1.0, 1.0, 1.0, 1.0, 1.0, 1.0, 1.0, 1.0, 1.0, 1.0, 1.0, 1.0, 1.0, 1.0, 1.0, 1.0, 1.0, 1.0, 1.0, 1.0, 1.0, 1.0, 1.0, 1.0, 1.0, 1.0, 1.0, 1.0, 1.0, 1.0, 1.0, 1.0, 1.0, 1.0, 1.0, 1.0, 1.0, 1.0, 1.0, 1.0, 1.0, 1.0, 1.0, 1.0, 1.0, 1.0, 1.0, 1.0, 1.0, 1.0, 1.0, 1.0, 1.0, 1.0, 1.0, 1.0, 1.0, 1.0, 1.0, 1.0, 1.0, 1.0, 1.0, 1.0, 1.0, 1.0, 1.0, 1.0, 1.0, 1.0, 1.0, 1.0, 1.0, 1.0, 1.0, 1.0, 1.0, 1.0, 1.0, 1.0, 1.0, 1.0, 1.0, 1.0, 1.0, 1.0, 1.0, 1.0, 1.0, 1.0, 1.0, 1.0, 1.0, 1.0, 1.0, 1.0, 1.0, 1.0, 1.0, 1.0, 1.0, 1.0, 1.0, 1.0, 1.0, 1.0, 1.0, 1.0, 1.0, 1.0, 1.0, 1.0, 1.0, 1.0, 1.0, 1.0, 1.0, 1.0, 1.0, 1.0, 1.0, 1.0, 1.0, 1.0, 1.0, 1.0, 1.0, 1.0, 1.0, 1.0, 1.0, 1.0, 1.0, 1.0, 1.0, 1.0, 1.0, 1.0, 1.0, 1.0, 1.0, 1.0, 1.0, 1.0, 1.0, 1.0, 1.0, 1.0, 1.0, 1.0, 1.0, 1.0, 1.0, 1.0, 1.0, 1.0, 1.0, 1.0, 1.0, 1.0, 1.0, 1.0, 1.0, 1.0, 1.0, 1.0, 1.0, 1.0, 1.0, 1.0, 1.0, 1.0, 1.0, 1.0, 1.0, 1.0, 1.0, 1.0, 1.0, 1.0, 1.0, 1.0, 1.0, 1.0, 1.0, 1.0, 1.0, 1.0, 1.0, 1.0, 1.0, 1.0, 1.0, 1.0, 1.0, 1.0, 1.0, 1.0, 1.0, 1.0, 1.0, 1.0, 1.0, 1.0, 1.0, 1.0, 1.0, 1.0, 1.0, 1.0, 1.0, 1.0, 1.0, 1.0, 1.0, 1.0, 1.0, 1.0, 1.0, 1.0, 1.0, 1.0, 1.0, 1.0, 1.0, 1.0, 1.0, 1.0, 1.0, 1.0, 1.0, 1.0, 1.0, 1.0, 1.0, 1.0, 1.0, 1.0, 1.0, 1.0, 1.0, 1.0, 1.0, 1.0, 1.0, 1.0, 1.0, 1.0, 1.0, 1.0, 1.0, 1.0, 1.0, 1.0, 1.0, 1.0, 1.0, 1.0, 1.0, 1.0, 1.0, 1.0, 1.0, 1.0, 1.0, 1.0, 1.0, 1.0, 1.0, 1.0, 1.0, 1.0, 1.0, 1.0, 1.0, 1.0, 1.0, 1.0, 1.0, 1.0, 1.0, 1.0, 1.0, 1.0, 1.0, 1.0, 1.0, 1.0, 1.0, 1.0, 1.0, 1.0, 1.0, 1.0, 1.0, 1.0, 1.0, 1.0, 1.0, 1.0, 1.0, 1.0, 1.0, 1.0, 1.0, 1.0, 1.0, 1.0, 1.0, 1.0, 1.0, 1.0, 1.0, 1.0, 1.0, 1.0, 1.0, 1.0, 1.0, 1.0, 1.0, 1.0, 1.0, 1.0, 1.0, 1.0, 1.0, 1.0, 1.0, 1.0, 1.0, 1.0, 1.0, 1.0, 1.0, 1.0, 1.0, 1.0, 1.0, 1.0, 1.0, 1.0, 1.0, 1.0, 1.0, 1.0, 1.0, 1.0, 1.0, 1.0, 1.0, 1.0, 1.0, 1.0, 1.0, 1.0, 1.0, 1.0, 1.0, 1.0, 1.0, 1.0, 1.0, 1.0, 1.0, 1.0, 1.0, 1.0, 1.0, 1.0, 1.0, 1.0, 1.0, 1.0, 1.0, 1.0, 1.0, 1.0, 1.0, 1.0, 1.0, 1.0, 1.0, 1.0, 1.0, 1.0, 1.0, 1.0, 1.0, 1.0, 1.0, 1.0, 1.0, 1.0, 1.0, 1.0, 1.0, 1.0, 1.0, 1.0, 1.0, 1.0, 1.0, 1.0, 1.0, 1.0, 1.0, 1.0, 1.0, 1.0, 1.0, 1.0, 1.0, 1.0, 1.0, 1.0, 1.0, 1.0, 1.0, 1.0, 1.0, 1.0, 1.0, 1.0, 1.0, 1.0, 1.0, 1.0, 1.0, 1.0, 1.0, 1.0, 1.0, 1.0, 1.0, 1.0, 1.0, 1.0, 1.0, 1.0, 1.0, 1.0, 1.0, 1.0, 1.0, 1.0, 1.0, 1.0, 1.0, 1.0, 1.0, 1.0, 1.0, 1.0, 1.0, 1.0, 1.0, 1.0, 1.0, 1.0, 1.0, 1.0, 1.0, 1.0, 1.0, 1.0, 1.0, 1.0, 1.0, 1.0, 1.0, 1.0, 1.0, 1.0, 1.0, 1.0, 1.0, 1.0, 1.0, 1.0, 1.0, 1.0, 1.0, 1.0, 1.0, 1.0, 1.0, 1.0, 1.0, 1.0, 1.0, 1.0, 1.0, 1.0, 1.0, 1.0, 1.0, 1.0, 1.0, 1.0, 1.0, 1.0, 1.0, 1.0, 1.0, 1.0, 1.0, 1.0, 1.0, 1.0, 1.0, 1.0, 1.0, 1.0, 1.0, 1.0, 1.0, 1.0, 1.0, 1.0, 1.0, 1.0, 1.0, 1.0, 1.0, 1.0, 1.0, 1.0, 1.0, 1.0, 1.0, 1.0, 1.0, 1.0, 1.0, 1.0, 1.0, 1.0, 1.0, 1.0, 1.0, 1.0, 1.0, 1.0, 1.0, 1.0, 1.0, 1.0, 1.0, 1.0, 1.0, 1.0, 1.0, 1.0, 1.0, 1.0, 1.0, 1.0, 1.0, 1.0, 1.0, 1.0, 1.0, 1.0, 1.0, 1.0, 1.0, 1.0, 1.0, 1.0, 1.0, 1.0, 1.0, 1.0, 1.0, 1.0, 1.0, 1.0, 1.0, 1.0, 1.0, 1.0, 1.0, 1.0, 1.0, 1.0, 1.0, 1.0, 1.0, 1.0, 1.0, 1.0, 1.0, 1.0, 1.0, 1.0, 1.0, 1.0, 1.0, 1.0, 1.0, 1.0, 1.0, 1.0, 1.0, 1.0, 1.0, 1.0, 1.0, 1.0, 1.0, 1.0, 1.0, 1.0, 1.0, 1.0, 1.0, 1.0, 1.0, 1.0, 1.0, 1.0, 1.0, 1.0, 1.0, 1.0, 1.0, 1.0, 1.0, 1.0, 1.0, 1.0, 1.0, 1.0, 1.0, 1.0, 1.0, 1.0, 1.0, 1.0, 1.0, 1.0, 1.0, 1.0, 1.0, 1.0, 1.0, 1.0, 1.0, 1.0, 1.0, 1.0, 1.0, 1.0, 1.0, 1.0, 1.0, 1.0, 1.0, 1.0, 1.0, 1.0, 1.0, 1.0, 1.0, 1.0, 1.0, 1.0, 1.0, 1.0, 1.0, 1.0, 1.0, 1.0, 1.0, 1.0, 1.0, 1.0, 1.0, 1.0, 1.0, 1.0, 1.0, 1.0, 1.0, 1.0, 1.0, 1.0, 1.0, 1.0, 1.0, 1.0, 1.0, 1.0, 1.0, 1.0, 1.0, 1.0, 1.0, 1.0, 1.0, 1.0, 1.0, 1.0, 1.0, 1.0, 1.0, 1.0, 1.0, 1.0, 1.0, 1.0, 1.0, 1.0, 1.0, 1.0, 1.0, 1.0, 1.0, 1.0, 1.0, 1.0, 1.0, 1.0, 1.0, 1.0, 1.0, 1.0, 1.0, 1.0, 1.0, 1.0, 1.0, 1.0, 1.0, 1.0, 1.0, 1.0, 1.0, 1.0, 1.0, 1.0, 1.0, 1.0, 1.0, 1.0, 1.0, 1.0, 1.0, 1.0, 1.0, 1.0, 1.0, 1.0, 1.0, 1.0, 1.0, 1.0, 1.0, 1.0, 1.0, 1.0, 1.0, 1.0, 1.0, 1.0, 1.0, 1.0, 1.0, 1.0, 1.0, 1.0, 1.0, 1.0, 1.0, 1.0, 1.0, 1.0, 1.0, 1.0, 1.0, 1.0, 1.0, 1.0, 1.0, 1.0, 1.0, 1.0, 1.0, 1.0, 1.0, 1.0, 1.0, 1.0, 1.0, 1.0, 1.0, 1.0, 1.0, 1.0, 1.0, 1.0, 1.0, 1.0, 1.0, 1.0, 1.0, 1.0, 1.0, 1.0, 1.0, 1.0, 1.0, 1.0, 1.0, 1.0, 1.0, 1.0, 1.0, 1.0, 1.0, 1.0, 1.0, 1.0, 1.0, 1.0, 1.0, 1.0, 1.0, 1.0, 1.0, 1.0, 1.0, 1.0, 1.0, 1.0, 1.0, 1.0, 1.0, 1.0, 1.0, 1.0, 1.0, 1.0, 1.0, 1.0, 1.0, 1.0, 1.0, 1.0, 1.0, 1.0, 1.0, 1.0, 1.0, 1.0, 1.0, 1.0, 1.0, 1.0, 1.0, 1.0, 1.0, 1.0, 1.0, 1.0, 1.0, 1.0, 1.0, 1.0, 1.0, 1.0, 1.0, 1.0, 1.0, 1.0, 1.0, 1.0, 1.0, 1.0, 1.0, 1.0, 1.0, 1.0, 1.0, 1.0, 1.0, 1.0, 1.0, 1.0, 1.0, 1.0, 1.0, 1.0, 1.0, 1.0, 1.0, 1.0, 1.0, 1.0, 1.0, 1.0, 1.0, 1.0, 1.0, 1.0, 1.0, 1.0, 1.0, 1.0, 1.0, 1.0, 1.0, 1.0, 1.0, 1.0, 1.0, 1.0, 1.0, 1.0, 1.0, 1.0, 1.0, 1.0, 1.0, 1.0, 1.0, 1.0, 1.0, 1.0, 1.0, 1.0, 1.0, 1.0, 1.0, 1.0, 1.0, 1.0, 1.0, 1.0, 1.0, 1.0, 1.0, 1.0, 1.0, 1.0, 1.0, 1.0, 1.0, 1.0, 1.0, 1.0, 1.0, 1.0, 1.0, 1.0, 1.0, 1.0, 1.0, 1.0, 1.0, 1.0, 1.0, 1.0, 1.0, 1.0, 1.0, 1.0, 1.0, 1.0, 1.0, 1.0, 1.0, 1.0, 1.0, 1.0, 1.0, 1.0, 1.0, 1.0, 1.0, 1.0, 1.0, 1.0, 1.0, 1.0, 1.0, 1.0, 1.0, 1.0, 1.0, 1.0, 1.0, 1.0, 1.0, 1.0, 1.0, 1.0, 1.0, 1.0, 1.0, 1.0, 1.0, 1.0, 1.0, 1.0, 1.0, 1.0, 1.0, 1.0, 1.0, 1.0, 1.0, 1.0, 1.0, 1.0, 1.0, 1.0, 1.0, 1.0, 1.0, 1.0, 1.0, 1.0, 1.0, 1.0, 1.0, 1.0, 1.0, 1.0, 1.0, 1.0, 1.0, 1.0, 1.0, 1.0, 1.0, 1.0, 1.0, 1.0, 1.0, 1.0, 1.0, 1.0, 1.0, 1.0, 1.0, 1.0, 1.0, 1.0, 1.0, 1.0, 1.0, 1.0, 1.0, 1.0, 1.0, 1.0, 1.0, 1.0, 1.0, 1.0, 1.0, 1.0, 1.0, 1.0, 1.0, 1.0, 1.0, 1.0, 1.0, 1.0, 1.0, 1.0, 1.0, 1.0, 1.0, 1.0, 1.0, 1.0, 1.0, 1.0, 1.0, 1.0, 1.0, 1.0, 1.0, 1.0, 1.0, 1.0, 1.0, 1.0, 1.0, 1.0, 1.0, 1.0, 1.0, 1.0, 1.0, 1.0, 1.0, 1.0, 1.0, 1.0, 1.0, 1.0, 1.0, 1.0, 1.0, 1.0, 1.0, 1.0, 1.0, 1.0, 1.0, 1.0, 1.0, 1.0, 1.0, 1.0, 1.0, 1.0, 1.0, 1.0, 1.0, 1.0, 1.0, 1.0, 1.0, 1.0, 1.0, 1.0, 1.0, 1.0, 1.0, 1.0, 1.0, 1.0, 1.0, 1.0, 1.0, 1.0, 1.0, 1.0, 1.0, 1.0, 1.0, 1.0, 1.0, 1.0, 1.0, 1.0, 1.0, 1.0, 1.0, 1.0, 1.0, 1.0, 1.0, 1.0, 1.0, 1.0, 1.0, 1.0, 1.0, 1.0, 1.0, 1.0, 1.0, 1.0, 1.0, 1.0, 1.0, 1.0, 1.0, 1.0, 1.0, 1.0, 1.0, 1.0, 1.0, 1.0, 1.0, 1.0, 1.0, 1.0, 1.0, 1.0, 1.0, 1.0, 1.0, 1.0, 1.0, 1.0, 1.0, 1.0, 1.0, 1.0, 1.0, 1.0, 1.0, 1.0, 1.0, 1.0, 1.0, 1.0, 1.0, 1.0, 1.0, 1.0, 1.0, 1.0, 1.0, 1.0, 1.0, 1.0, 1.0, 1.0, 1.0, 1.0, 1.0, 1.0, 1.0, 1.0, 1.0, 1.0, 1.0, 1.0, 1.0, 1.0, 1.0, 1.0, 1.0, 1.0, 1.0, 1.0, 1.0, 1.0, 1.0, 1.0, 1.0, 1.0, 1.0, 1.0, 1.0, 1.0, 1.0, 1.0, 1.0, 1.0, 1.0, 1.0, 1.0, 1.0, 1.0, 1.0, 1.0, 1.0, 1.0, 1.0, 1.0, 1.0, 1.0, 1.0, 1.0, 1.0, 1.0, 1.0, 1.0, 1.0, 1.0, 1.0, 1.0, 1.0, 1.0, 1.0, 1.0, 1.0, 1.0, 1.0, 1.0, 1.0, 1.0, 1.0, 1.0, 1.0, 1.0, 1.0, 1.0, 1.0, 1.0, 1.0, 1.0, 1.0, 1.0, 1.0, 1.0, 1.0, 1.0, 1.0, 1.0, 1.0, 1.0, 1.0, 1.0, 1.0, 1.0, 1.0, 1.0, 1.0, 1.0, 1.0, 1.0, 1.0, 1.0, 1.0, 1.0, 1.0, 1.0, 1.0, 1.0, 1.0, 1.0, 1.0, 1.0, 1.0, 1.0, 1.0, 1.0, 1.0, 1.0, 1.0, 1.0, 1.0, 1.0, 1.0, 1.0, 1.0, 1.0, 1.0, 1.0, 1.0, 1.0, 1.0, 1.0, 1.0, 1.0, 1.0, 1.0, 1.0, 1.0, 1.0, 1.0, 1.0, 1.0, 1.0, 1.0, 1.0, 1.0, 1.0, 1.0, 1.0, 1.0, 1.0, 1.0, 1.0, 1.0, 1.0, 1.0, 1.0, 1.0, 1.0, 1.0, 1.0, 1.0, 1.0, 1.0, 1.0, 1.0, 1.0, 1.0, 1.0, 1.0, 1.0, 1.0, 1.0, 1.0, 1.0, 1.0, 1.0, 1.0, 1.0, 1.0, 1.0, 1.0, 1.0, 1.0, 1.0, 1.0, 1.0, 1.0, 1.0, 1.0, 1.0, 1.0, 1.0, 1.0, 1.0, 1.0, 1.0, 1.0, 1.0, 1.0, 1.0, 1.0, 1.0, 1.0, 1.0, 1.0, 1.0, 1.0, 1.0, 1.0, 1.0, 1.0, 1.0, 1.0, 1.0, 1.0, 1.0, 1.0, 1.0, 1.0, 1.0, 1.0, 1.0, 1.0, 1.0, 1.0, 1.0, 1.0, 1.0, 1.0, 1.0, 1.0, 1.0, 1.0, 1.0, 1.0, 1.0, 1.0, 1.0, 1.0, 1.0, 1.0, 1.0, 1.0, 1.0, 1.0, 1.0, 1.0, 1.0, 1.0, 1.0, 1.0, 1.0, 1.0, 1.0, 1.0, 1.0, 1.0, 1.0, 1.0, 1.0, 1.0, 1.0, 1.0, 1.0, 1.0, 1.0, 1.0, 1.0, 1.0, 1.0, 1.0, 1.0, 1.0, 1.0, 1.0, 1.0, 1.0, 1.0, 1.0, 1.0, 1.0, 1.0, 1.0, 1.0, 1.0, 1.0, 1.0, 1.0, 1.0, 1.0, 1.0, 1.0, 1.0, 1.0, 1.0, 1.0, 1.0, 1.0, 1.0, 1.0, 1.0, 1.0, 1.0, 1.0, 1.0, 1.0, 1.0, 1.0, 1.0, 1.0, 1.0, 1.0, 1.0, 1.0, 1.0, 1.0, 1.0, 1.0, 1.0, 1.0, 1.0, 1.0, 1.0, 1.0, 1.0, 1.0, 1.0, 1.0, 1.0, 1.0, 1.0, 1.0, 1.0, 1.0, 1.0, 1.0, 1.0, 1.0, 1.0, 1.0, 1.0, 1.0, 1.0, 1.0, 1.0, 1.0, 1.0, 1.0, 1.0, 1.0, 1.0, 1.0, 1.0, 1.0, 1.0, 1.0, 1.0, 1.0, 1.0, 1.0, 1.0, 1.0, 1.0, 1.0, 1.0, 1.0, 1.0, 1.0, 1.0, 1.0, 1.0, 1.0, 1.0, 1.0, 1.0, 1.0, 1.0, 1.0, 1.0, 1.0, 1.0, 1.0, 1.0, 1.0, 1.0, 1.0, 1.0, 1.0, 1.0, 1.0, 1.0, 1.0, 1.0, 1.0, 1.0, 1.0, 1.0, 1.0, 1.0, 1.0, 1.0, 1.0, 1.0, 1.0, 1.0, 1.0, 1.0, 1.0, 1.0, 1.0, 1.0, 1.0, 1.0, 1.0, 1.0, 1.0, 1.0, 1.0, 1.0, 1.0, 1.0, 1.0, 1.0, 1.0, 1.0, 1.0, 1.0, 1.0, 1.0, 1.0, 1.0, 1.0, 1.0, 1.0, 1.0, 1.0, 1.0, 1.0, 1.0, 1.0, 1.0, 1.0, 1.0, 1.0, 1.0, 1.0, 1.0, 1.0, 1.0, 1.0, 1.0, 1.0, 1.0, 1.0, 1.0, 1.0, 1.0, 1.0, 1.0, 1.0, 1.0, 1.0, 1.0, 1.0, 1.0, 1.0, 1.0, 1.0, 1.0, 1.0, 1.0, 1.0, 1.0, 1.0, 1.0, 1.0, 1.0, 1.0, 1.0, 1.0, 1.0, 1.0, 1.0, 1.0, 1.0, 1.0, 1.0, 1.0, 1.0, 1.0, 1.0, 1.0, 1.0, 1.0, 1.0, 1.0, 1.0, 1.0, 1.0, 1.0, 1.0, 1.0, 1.0, 1.0, 1.0, 1.0, 1.0, 1.0, 1.0, 1.0, 1.0, 1.0, 1.0, 1.0, 1.0, 1.0, 1.0, 1.0, 1.0, 1.0, 1.0, 1.0, 1.0, 1.0, 1.0, 1.0, 1.0, 1.0, 1.0, 1.0, 1.0, 1.0, 1.0, 1.0, 1.0, 1.0, 1.0, 1.0, 1.0, 1.0, 1.0, 1.0, 1.0, 1.0, 1.0, 1.0, 1.0, 1.0, 1.0, 1.0, 1.0, 1.0, 1.0, 1.0, 1.0, 1.0, 1.0, 1.0, 1.0, 1.0, 1.0, 1.0, 1.0, 1.0, 1.0, 1.0, 1.0, 1.0, 1.0, 1.0, 1.0, 1.0, 1.0, 1.0, 1.0, 1.0, 1.0, 1.0, 1.0, 1.0, 1.0, 1.0, 1.0, 1.0, 1.0, 1.0, 1.0, 1.0, 1.0, 1.0, 1.0, 1.0, 1.0, 1.0, 1.0, 1.0, 1.0, 1.0, 1.0, 1.0, 1.0, 1.0, 1.0, 1.0, 1.0, 1.0, 1.0, 1.0, 1.0, 1.0, 1.0, 1.0, 1.0, 1.0, 1.0, 1.0, 1.0, 1.0, 1.0, 1.0, 1.0, 1.0, 1.0, 1.0, 1.0, 1.0, 1.0, 1.0, 1.0, 1.0, 1.0, 1.0, 1.0, 1.0, 1.0, 1.0, 1.0, 1.0, 1.0, 1.0, 1.0, 1.0, 1.0, 1.0, 1.0, 1.0, 1.0, 1.0, 1.0, 1.0, 1.0, 1.0, 1.0, 1.0, 1.0, 1.0, 1.0, 1.0, 1.0, 1.0, 1.0, 1.0, 1.0, 1.0, 1.0, 1.0, 1.0, 1.0, 1.0, 1.0, 1.0, 1.0, 1.0, 1.0, 1.0, 1.0, 1.0, 1.0, 1.0, 1.0, 1.0, 1.0, 1.0, 1.0, 1.0, 1.0, 1.0, 1.0, 1.0, 1.0, 1.0, 1.0, 1.0, 1.0, 1.0, 1.0, 1.0, 1.0, 1.0, 1.0, 1.0, 1.0, 1.0, 1.0, 1.0, 1.0, 1.0, 1.0, 1.0, 1.0, 1.0, 1.0, 1.0, 1.0, 1.0, 1.0, 1.0, 1.0, 1.0, 1.0, 1.0, 1.0, 1.0, 1.0, 1.0, 1.0, 1.0, 1.0, 1.0, 1.0, 1.0, 1.0, 1.0, 1.0, 1.0, 1.0, 1.0, 1.0, 1.0, 1.0, 1.0, 1.0, 1.0, 1.0, 1.0, 1.0, 1.0, 1.0, 1.0, 1.0, 1.0, 1.0, 1.0, 1.0, 1.0, 1.0, 1.0, 1.0, 1.0, 1.0, 1.0, 1.0, 1.0, 1.0, 1.0, 1.0, 1.0, 1.0, 1.0, 1.0, 1.0, 1.0, 1.0, 1.0, 1.0, 1.0, 1.0, 1.0, 1.0, 1.0, 1.0, 1.0, 1.0, 1.0, 1.0, 1.0, 1.0, 1.0, 1.0, 1.0, 1.0, 1.0, 1.0, 1.0, 1.0, 1.0, 1.0, 1.0, 1.0, 1.0, 1.0, 1.0, 1.0, 1.0, 1.0, 1.0, 1.0, 1.0, 1.0, 1.0, 1.0, 1.0, 1.0, 1.0, 1.0, 1.0, 1.0, 1.0, 1.0, 1.0, 1.0, 1.0, 1.0, 1.0, 1.0, 1.0, 1.0, 1.0, 1.0, 1.0, 1.0, 1.0, 1.0, 1.0, 1.0, 1.0, 1.0, 1.0, 1.0, 1.0, 1.0, 1.0, 1.0, 1.0, 1.0, 1.0, 1.0, 1.0, 1.0, 1.0, 1.0, 1.0, 1.0, 1.0, 1.0, 1.0, 1.0, 1.0, 1.0, 1.0, 1.0, 1.0, 1.0, 1.0, 1.0, 1.0, 1.0, 1.0, 1.0, 1.0, 1.0, 1.0, 1.0, 1.0, 1.0, 1.0, 1.0, 1.0, 1.0, 1.0, 1.0, 1.0, 1.0, 1.0, 1.0, 1.0, 1.0, 1.0, 1.0, 1.0, 1.0, 1.0, 1.0, 1.0, 1.0, 1.0, 1.0, 1.0, 1.0, 1.0, 1.0, 1.0, 1.0, 1.0, 1.0, 1.0, 1.0, 1.0, 1.0, 1.0, 1.0, 1.0, 1.0, 1.0, 1.0, 1.0, 1.0, 1.0, 1.0, 1.0, 1.0, 1.0, 1.0, 1.0, 1.0, 1.0, 1.0, 1.0, 1.0, 1.0, 1.0, 1.0, 1.0, 1.0, 1.0, 1.0, 1.0, 1.0, 1.0, 1.0, 1.0, 1.0, 1.0, 1.0, 1.0, 1.0, 1.0, 1.0, 1.0, 1.0, 1.0, 1.0, 1.0, 1.0, 1.0, 1.0, 1.0, 1.0, 1.0, 1.0, 1.0, 1.0, 1.0, 1.0, 1.0, 1.0, 1.0, 1.0, 1.0, 1.0, 1.0, 1.0, 1.0, 1.0, 1.0, 1.0, 1.0, 1.0, 1.0, 1.0, 1.0, 1.0, 1.0, 1.0, 1.0, 1.0, 1.0, 1.0, 1.0, 1.0, 1.0, 1.0, 1.0, 1.0, 1.0, 1.0, 1.0, 1.0, 1.0, 1.0, 1.0, 1.0, 1.0, 1.0, 1.0, 1.0, 1.0, 1.0, 1.0, 1.0, 1.0, 1.0, 1.0, 1.0, 1.0, 1.0, 1.0, 1.0, 1.0, 1.0, 1.0, 1.0, 1.0, 1.0, 1.0, 1.0, 1.0, 1.0, 1.0, 1.0, 1.0, 1.0, 1.0, 1.0, 1.0, 1.0, 1.0, 1.0, 1.0, 1.0, 1.0, 1.0, 1.0, 1.0, 1.0, 1.0, 1.0, 1.0, 1.0, 1.0, 1.0, 1.0, 1.0, 1.0, 1.0, 1.0, 1.0, 1.0, 1.0, 1.0, 1.0, 1.0, 1.0, 1.0, 1.0, 1.0, 1.0, 1.0, 1.0, 1.0, 1.0, 1.0, 1.0, 1.0, 1.0, 1.0, 1.0, 1.0, 1.0, 1.0, 1.0, 1.0, 1.0, 1.0, 1.0, 1.0, 1.0, 1.0, 1.0, 1.0, 1.0, 1.0, 1.0, 1.0, 1.0, 1.0, 1.0, 1.0, 1.0, 1.0, 1.0, 1.0, 1.0, 1.0, 1.0, 1.0, 1.0, 1.0, 1.0, 1.0, 1.0, 1.0, 1.0, 1.0, 1.0, 1.0, 1.0, 1.0, 1.0, 1.0, 1.0, 1.0, 1.0, 1.0, 1.0, 1.0, 1.0, 1.0, 1.0, 1.0, 1.0, 1.0, 1.0, 1.0, 1.0, 1.0, 1.0, 1.0, 1.0, 1.0, 1.0, 1.0, 1.0, 1.0, 1.0, 1.0, 1.0, 1.0, 1.0, 1.0, 1.0, 1.0, 1.0, 1.0, 1.0, 1.0, 1.0, 1.0, 1.0, 1.0, 1.0, 1.0, 1.0, 1.0, 1.0, 1.0, 1.0, 1.0, 1.0, 1.0, 1.0, 1.0, 1.0, 1.0, 1.0, 1.0, 1.0, 1.0, 1.0, 1.0, 1.0, 1.0, 1.0, 1.0, 1.0, 1.0, 1.0, 1.0, 1.0, 1.0, 1.0, 1.0, 1.0, 1.0, 1.0, 1.0, 1.0, 1.0, 1.0, 1.0, 1.0, 1.0, 1.0, 1.0, 1.0, 1.0, 1.0, 1.0, 1.0, 1.0, 1.0, 1.0, 1.0, 1.0, 1.0, 1.0, 1.0, 1.0, 1.0, 1.0, 1.0, 1.0, 1.0, 1.0, 1.0, 1.0, 1.0, 1.0, 1.0, 1.0, 1.0, 1.0, 1.0, 1.0, 1.0, 1.0, 1.0, 1.0, 1.0, 1.0, 1.0, 1.0, 1.0, 1.0, 1.0, 1.0, 1.0, 1.0, 1.0, 1.0, 1.0, 1.0, 1.0, 1.0, 1.0, 1.0, 1.0, 1.0, 1.0, 1.0, 1.0, 1.0, 1.0, 1.0, 1.0, 1.0, 1.0, 1.0, 1.0, 1.0, 1.0, 1.0, 1.0, 1.0, 1.0, 1.0, 1.0, 1.0, 1.0, 1.0, 1.0, 1.0, 1.0, 1.0, 1.0, 1.0, 1.0, 1.0, 1.0, 1.0, 1.0, 1.0, 1.0, 1.0, 1.0, 1.0, 1.0, 1.0, 1.0, 1.0, 1.0, 1.0, 1.0, 1.0, 1.0, 1.0, 1.0, 1.0, 1.0, 1.0, 1.0, 1.0, 1.0, 1.0, 1.0, 1.0, 1.0, 1.0, 1.0, 1.0, 1.0, 1.0, 1.0, 1.0, 1.0, 1.0, 1.0, 1.0, 1.0, 1.0, 1.0, 1.0, 1.0, 1.0, 1.0, 1.0, 1.0, 1.0, 1.0, 1.0, 1.0, 1.0, 1.0, 1.0, 1.0, 1.0, 1.0, 1.0, 1.0, 1.0, 1.0, 1.0, 1.0, 1.0, 1.0, 1.0, 1.0, 1.0, 1.0, 1.0, 1.0, 1.0, 1.0, 1.0, 1.0, 1.0, 1.0, 1.0, 1.0, 1.0, 1.0, 1.0, 1.0, 1.0, 1.0, 1.0, 1.0, 1.0, 1.0, 1.0, 1.0, 1.0, 1.0, 1.0, 1.0, 1.0, 1.0, 1.0, 1.0, 1.0, 1.0, 1.0, 1.0, 1.0, 1.0, 1.0, 1.0, 1.0, 1.0, 1.0, 1.0, 1.0, 1.0, 1.0, 1.0, 1.0, 1.0, 1.0, 1.0, 1.0, 1.0, 1.0, 1.0, 1.0, 1.0, 1.0, 1.0, 1.0, 1.0, 1.0, 1.0, 1.0, 1.0, 1.0, 1.0, 1.0, 1.0, 1.0, 1.0, 1.0, 1.0, 1.0, 1.0, 1.0, 1.0, 1.0, 1.0, 1.0, 1.0, 1.0, 1.0, 1.0, 1.0, 1.0, 1.0, 1.0, 1.0, 1.0, 1.0, 1.0, 1.0, 1.0, 1.0, 1.0, 1.0, 1.0, 1.0, 1.0, 1.0, 1.0, 1.0, 1.0, 1.0, 1.0, 1.0, 1.0, 1.0, 1.0, 1.0, 1.0, 1.0, 1.0, 1.0, 1.0, 1.0, 1.0, 1.0, 1.0, 1.0, 1.0, 1.0, 1.0, 1.0, 1.0, 1.0, 1.0, 1.0, 1.0, 1.0, 1.0, 1.0, 1.0, 1.0, 1.0, 1.0, 1.0, 1.0, 1.0, 1.0, 1.0, 1.0, 1.0, 1.0, 1.0, 1.0, 1.0, 1.0, 1.0, 1.0, 1.0, 1.0, 1.0, 1.0, 1.0, 1.0, 1.0, 1.0])
me_simplerrig.materials.append(mat_npcs)
me_simplerrig.use_remesh_preserve_volume = False
me_simplerrig.use_remesh_preserve_attributes = False
me_simplerrig.use_mirror_x = True
me_simplerrig.auto_texspace = False
me_simplerrig.update()
arm_simplerrig = bpy.data.armatures.new('simplerrig')  # bones are not reproduced

# ---- objects
ob_femalenpc26 = bpy.data.objects.new('femalenpc26', me_simplerrig)
ob_simplerrig = bpy.data.objects.new('simplerrig', arm_simplerrig)

# ---- transforms, parenting, visibility, modifiers, constraints
ob_femalenpc26.parent = ob_simplerrig
ob_femalenpc26.location = (0.0, 0.0, 0.0)
ob_femalenpc26.lineart.crease_threshold = 0.0
ob_femalenpc26.use_mesh_mirror_x = True
_vg = ob_femalenpc26.vertex_groups.new(name='head')
for _i, _w in zip([0, 44, 45, 46, 47, 48, 49, 50, 51, 52, 53, 54, 55, 56, 57, 58, 59, 60, 61, 62, 63, 64, 108, 109, 110, 111, 112, 113, 114, 115, 116, 117, 118, 119, 120, 124, 125, 126, 127, 128, 129, 130, 131, 132, 133, 134, 135, 136, 137, 138, 139, 140, 141, 142, 143, 144, 145, 146, 147, 148, 149, 150, 151], [0.1944, 1.0, 1.0, 1.0, 1.0, 1.0, 1.0, 1.0, 1.0, 1.0, 1.0, 1.0, 1.0, 1.0, 1.0, 1.0, 1.0, 1.0, 1.0, 1.0, 1.0, 0.1944, 1.0, 1.0, 1.0, 1.0, 1.0, 1.0, 1.0, 1.0, 1.0, 1.0, 1.0, 1.0, 0.0, 1.0, 1.0, 1.0, 1.0, 1.0, 1.0, 1.0, 1.0, 1.0, 0.9548, 1.0, 1.0, 1.0, 1.0, 1.0, 1.0, 1.0, 1.0, 1.0, 1.0, 1.0, 1.0, 1.0, 0.0, 0.0, 0.0073, 0.0, 0.0]): _vg.add([_i], _w, 'REPLACE')
_vg = ob_femalenpc26.vertex_groups.new(name='upperribcage')
for _i, _w in zip([0, 2, 3, 7, 26, 44, 45, 46, 47, 48, 49, 50, 51, 52, 53, 54, 55, 56, 57, 58, 59, 60, 61, 62, 63, 64, 66, 67, 71, 90, 108, 109, 110, 111, 112, 113, 114, 115, 116, 117, 118, 119, 120, 124, 125, 126, 127, 128, 129, 130, 131, 132, 133, 134, 135, 136, 137, 138, 139, 140, 141, 142, 143, 144, 145, 146, 147, 148, 149, 150, 151], [0.1862, 1.0, 1.0, 1.0, 0.0, 0.1862, 0.1862, 0.1862, 0.1862, 0.1862, 0.1862, 0.5931, 0.5931, 0.7966, 0.1862, 0.5855, 0.5931, 0.5855, 0.5855, 0.5855, 0.5855, 0.5855, 0.1862, 0.1862, 0.5855, 0.1862, 1.0, 1.0, 1.0, 0.0, 0.1862, 0.1862, 0.1862, 0.1862, 0.1862, 0.1862, 0.5931, 0.5931, 0.7966, 0.1862, 0.5855, 0.9847, 1.0, 1.0, 1.0, 1.0, 1.0, 1.0, 0.9847, 0.9847, 0.9847, 0.9847, 0.9847, 0.9847, 0.9847, 0.9847, 0.9847, 0.5931, 0.5855, 0.5855, 0.5855, 0.5855, 0.5855, 0.1862, 0.1862, 0.5855, 0.9847, 0.9847, 0.9847, 0.9847, 0.9847]): _vg.add([_i], _w, 'REPLACE')
_vg = ob_femalenpc26.vertex_groups.new(name='shoulderRight')
for _i, _w in zip([0, 2, 3, 7, 26, 44, 45, 46, 47, 48, 49, 50, 51, 52, 53, 54, 55, 56, 57, 58, 59, 60, 61, 62, 108, 109, 110, 111, 116, 117, 124, 125, 126, 127, 129, 130, 131, 134, 135, 136, 137, 139, 140, 141, 142, 143, 144, 145], [1.0, 0.0, 1.0, 0.0, 0.2848, 0.0, 0.0, 0.0, 0.0, 0.0, 0.0, 0.0, 0.0, 0.0, 0.0, 0.0, 0.0, 0.0, 0.0, 0.0, 0.0, 0.0, 1.0, 0.0, 0.0, 0.0, 0.0, 0.0, 0.0, 0.0, 0.0, 0.0, 0.0, 0.0, 0.0, 0.0, 0.0, 0.0, 0.0, 0.0, 0.0, 0.0, 0.0, 0.0, 0.0, 0.0, 0.0, 0.0]): _vg.add([_i], _w, 'REPLACE')
_vg = ob_femalenpc26.vertex_groups.new(name='shoulderLeft')
for _i, _w in zip([44, 45, 46, 47, 52, 53, 56, 57, 58, 59, 60, 61, 62, 64, 66, 67, 71, 90, 108, 109, 110, 111, 112, 113, 114, 115, 116, 117, 118, 124, 125, 126, 127, 129, 130, 131, 134, 135, 136, 137, 138, 139, 140, 141, 142, 143, 144, 145], [0.0, 0.0, 0.0, 0.0, 0.0, 0.0, 0.0, 0.0, 0.0, 0.0, 0.0, 0.0, 0.0, 1.0, 0.0, 1.0, 0.0, 0.2848, 0.0, 0.0, 0.0, 0.0, 0.0, 0.0, 0.0, 0.0, 0.0, 0.0, 0.0, 0.0, 0.0, 0.0, 0.0, 0.0, 0.0, 0.0, 0.0, 0.0, 0.0, 0.0, 0.0, 0.0, 0.0, 0.0, 0.0, 0.0, 1.0, 0.0]): _vg.add([_i], _w, 'REPLACE')
_vg = ob_femalenpc26.vertex_groups.new(name='upperarmRight')
for _i, _w in zip([0, 2, 3, 22, 23, 24, 25, 26, 44, 45, 46, 47, 48, 49, 53, 61, 62], [0.0, 1.0, 0.0, 1.0, 1.0, 1.0, 1.0, 1.0, 0.0, 0.0, 0.0, 0.0, 0.0, 0.0, 0.0, 0.0, 0.0]): _vg.add([_i], _w, 'REPLACE')
_vg = ob_femalenpc26.vertex_groups.new(name='upperarmLeft')
for _i, _w in zip([64, 66, 67, 86, 87, 88, 89, 90, 108, 109, 110, 111, 112, 113, 117, 144, 145], [0.0, 1.0, 0.0, 1.0, 1.0, 1.0, 1.0, 1.0, 0.0, 0.0, 0.0, 0.0, 0.0, 0.0, 0.0, 0.0, 0.0]): _vg.add([_i], _w, 'REPLACE')
_vg = ob_femalenpc26.vertex_groups.new(name='lowerarmRight')
for _i, _w in zip([22, 23, 24, 25, 27, 28, 29, 30], [0.9978, 0.3307, 0.1209, 0.9988, 1.0, 1.0, 1.0, 1.0]): _vg.add([_i], _w, 'REPLACE')
_vg = ob_femalenpc26.vertex_groups.new(name='lowerarmLeft')
for _i, _w in zip([86, 87, 88, 89, 91, 92, 93, 94], [0.9978, 0.3307, 0.1209, 0.9988, 1.0, 1.0, 1.0, 1.0]): _vg.add([_i], _w, 'REPLACE')
_vg = ob_femalenpc26.vertex_groups.new(name='palmRight')
for _i, _w in zip([27, 28, 29, 31, 32, 33], [0.9981, 0.9966, 1.0, 1.0, 1.0, 0.9971]): _vg.add([_i], _w, 'REPLACE')
_vg = ob_femalenpc26.vertex_groups.new(name='palmLeft')
for _i, _w in zip([91, 92, 93, 95, 96, 97], [0.9981, 0.9966, 1.0, 1.0, 1.0, 0.9971]): _vg.add([_i], _w, 'REPLACE')
_vg = ob_femalenpc26.vertex_groups.new(name='thumbbaseRight')
for _i, _w in zip([32, 33, 38, 40], [0.1163, 0.9795, 1.0, 1.0]): _vg.add([_i], _w, 'REPLACE')
_vg = ob_femalenpc26.vertex_groups.new(name='thumbbaseLeft')
for _i, _w in zip([96, 97, 102, 104], [0.1163, 0.9795, 1.0, 1.0]): _vg.add([_i], _w, 'REPLACE')
_vg = ob_femalenpc26.vertex_groups.new(name='thumbRight')
for _i, _w in zip([33, 38, 39, 40], [1.0, 1.0, 1.0, 1.0]): _vg.add([_i], _w, 'REPLACE')
_vg = ob_femalenpc26.vertex_groups.new(name='thumbLeft')
for _i, _w in zip([97, 102, 103, 104], [1.0, 1.0, 1.0, 1.0]): _vg.add([_i], _w, 'REPLACE')
_vg = ob_femalenpc26.vertex_groups.new(name='fingerbaseRight')
for _i, _w in zip([31, 32, 33, 34, 35, 36], [1.0, 1.0, 0.9995, 1.0, 0.9989, 0.9859]): _vg.add([_i], _w, 'REPLACE')
_vg = ob_femalenpc26.vertex_groups.new(name='fingerbaseLeft')
for _i, _w in zip([95, 96, 97, 98, 99, 100], [1.0, 1.0, 0.9995, 1.0, 0.9989, 0.9859]): _vg.add([_i], _w, 'REPLACE')
_vg = ob_femalenpc26.vertex_groups.new(name='fingertipsRight')
for _i, _w in zip([34, 35, 36, 37], [1.0, 1.0, 1.0, 1.0]): _vg.add([_i], _w, 'REPLACE')
_vg = ob_femalenpc26.vertex_groups.new(name='fingertipsLeft')
for _i, _w in zip([98, 99, 100, 101], [1.0, 1.0, 1.0, 1.0]): _vg.add([_i], _w, 'REPLACE')
_vg = ob_femalenpc26.vertex_groups.new(name='lowerribcage')
for _i, _w in zip([0, 2, 3, 6, 7, 8, 26, 43, 44, 45, 46, 47, 48, 49, 50, 51, 52, 53, 54, 55, 56, 57, 58, 59, 60, 61, 62, 64, 66, 67, 70, 71, 72, 90, 107, 108, 109, 110, 111, 112, 113, 114, 115, 116, 117, 118, 119, 120, 123, 124, 125, 126, 127, 128, 129, 130, 131, 132, 133, 134, 135, 136, 137, 138, 139, 140, 141, 142, 143, 144, 145, 147, 148, 149, 150, 151], [0.0, 1.0, 0.0, 1.0, 1.0, 0.0, 0.0, 1.0, 0.0, 0.0, 0.0, 0.0, 0.0, 0.0, 0.0, 0.0, 0.0, 0.0, 0.0, 0.0, 0.0, 0.0, 0.0, 0.0, 0.0, 1.0, 0.0, 0.0, 1.0, 0.0, 1.0, 1.0, 0.0, 0.0, 1.0, 0.0, 0.0, 0.0, 0.0, 0.0, 0.0, 0.0, 0.0, 0.0, 0.0, 0.0, 1.0, 1.0, 0.0, 0.0, 0.0, 0.0, 0.0, 0.0, 0.0, 0.0, 0.0, 0.0, 0.0, 0.0, 0.0, 1.0, 1.0, 0.0, 0.0, 0.0, 0.0, 0.0, 0.0, 1.0, 0.0, 0.0, 0.0, 0.0, 0.0, 0.0]): _vg.add([_i], _w, 'REPLACE')
_vg = ob_femalenpc26.vertex_groups.new(name='lowerback')
for _i, _w in zip([1, 4, 5, 6, 8, 9, 12, 43, 65, 68, 69, 70, 72, 73, 76, 107, 121, 122, 123], [1.0, 1.0, 1.0, 1.0, 1.0, 0.0, 0.0, 1.0, 1.0, 1.0, 1.0, 1.0, 1.0, 0.0, 0.0, 1.0, 1.0, 1.0, 1.0]): _vg.add([_i], _w, 'REPLACE')
_vg = ob_femalenpc26.vertex_groups.new(name='thighLeft')
for _i, _w in zip([4, 5, 9, 11, 65, 68, 69, 72, 73, 74, 75, 76, 77, 80, 81, 82, 83, 84, 85, 97, 105, 106, 121, 122, 123], [0.0, 0.0, 0.0, 0.0, 1.0, 0.4373, 1.0, 0.0, 1.0, 1.0, 1.0, 1.0, 0.0, 0.0, 0.0, 0.0, 0.0, 0.0, 0.0, 3.497e-06, 0.04113, 1.0, 1.0, 1.0, 0.09354]): _vg.add([_i], _w, 'REPLACE')
_vg = ob_femalenpc26.vertex_groups.new(name='thighRight')
for _i, _w in zip([1, 4, 5, 8, 9, 10, 11, 12, 13, 16, 17, 18, 19, 20, 21, 33, 41, 42, 68, 69, 73, 75, 121, 122, 123], [1.0, 0.4373, 1.0, 0.0, 1.0, 1.0, 1.0, 1.0, 0.0, 0.0, 0.0, 0.0, 0.0, 0.0, 0.0, 3.497e-06, 0.04113, 1.0, 0.0, 0.0, 0.0, 0.0, 1.0, 1.0, 0.09354]): _vg.add([_i], _w, 'REPLACE')
_vg = ob_femalenpc26.vertex_groups.new(name='shinRight')
for _i, _w in zip([1, 9, 10, 11, 12, 13, 14, 15, 16, 17, 18, 19, 20, 21, 41, 42, 73], [0.0, 1.0, 0.5105, 1.0, 0.1627, 1.0, 0.4318, 1.0, 0.401, 0.0, 0.0, 0.0, 0.0, 0.0, 0.9661, 1.0, 0.0]): _vg.add([_i], _w, 'REPLACE')
_vg = ob_femalenpc26.vertex_groups.new(name='shinLeft')
for _i, _w in zip([9, 65, 73, 74, 75, 76, 77, 78, 79, 80, 81, 82, 83, 84, 85, 105, 106], [0.0, 0.0, 1.0, 0.5105, 1.0, 0.1627, 1.0, 0.4318, 1.0, 0.401, 0.0, 0.0, 0.0, 0.0, 0.0, 0.9661, 1.0]): _vg.add([_i], _w, 'REPLACE')
_vg = ob_femalenpc26.vertex_groups.new(name='tarsalRight')
_vg.add([17, 18, 19, 20, 21], 1.0, 'REPLACE')
_vg = ob_femalenpc26.vertex_groups.new(name='tarsalLeft')
_vg.add([81, 82, 83, 84, 85], 1.0, 'REPLACE')
_vg = ob_femalenpc26.vertex_groups.new(name='toesRight')
_vg.add([19, 20, 21], 1.0, 'REPLACE')
_vg = ob_femalenpc26.vertex_groups.new(name='toesLeft')
_vg.add([83, 84, 85], 1.0, 'REPLACE')
_vg = ob_femalenpc26.vertex_groups.new(name='toeRight')
_vg.add([13, 14, 15, 16, 17, 18, 19, 20, 21], 1.0, 'REPLACE')
_vg = ob_femalenpc26.vertex_groups.new(name='footRight')
for _i, _w in zip([11, 13, 14, 15, 16, 17, 18, 21, 41], [0.0, 1.0, 1.0, 1.0, 1.0, 1.0, 1.0, 1.0, 0.0]): _vg.add([_i], _w, 'REPLACE')
_vg = ob_femalenpc26.vertex_groups.new(name='toeLeft')
_vg.add([77, 78, 79, 80, 81, 82, 83, 84, 85], 1.0, 'REPLACE')
_vg = ob_femalenpc26.vertex_groups.new(name='footLeft')
for _i, _w in zip([75, 77, 78, 79, 80, 81, 82, 85, 105], [0.0, 1.0, 1.0, 1.0, 1.0, 1.0, 1.0, 1.0, 0.0]): _vg.add([_i], _w, 'REPLACE')
_vg = ob_femalenpc26.vertex_groups.new(name='ahogebase')
for _i, _w in zip([132, 147, 150, 151], [0.9997, 1.0, 0.5, 0.5]): _vg.add([_i], _w, 'REPLACE')
_vg = ob_femalenpc26.vertex_groups.new(name='ahogemid')
_vg.add([147, 148, 150, 151], 1.0, 'REPLACE')
_vg = ob_femalenpc26.vertex_groups.new(name='ahogetip')
for _i, _w in zip([148, 149, 150, 151], [1.0, 1.0, 0.5, 0.5]): _vg.add([_i], _w, 'REPLACE')
_m = ob_femalenpc26.modifiers.new('Armature', 'ARMATURE')
_m.object = ob_simplerrig
ob_simplerrig.location = (0.0, 0.0, 0.0)
ob_simplerrig.show_in_front = True
ob_simplerrig.lineart.crease_threshold = 0.0

# ---- collection membership
col_collection_1.objects.link(ob_femalenpc26)
col_collection_2.objects.link(ob_simplerrig)

# ---- scene / render settings (as saved in the file)
scene.frame_start = 1; scene.frame_end = 960; scene.frame_set(2)
scene.render.engine = 'BLENDER_EEVEE_NEXT'
scene.render.image_settings.color_mode = 'RGB'
scene.render.image_settings.compression = 100
scene.render.resolution_x = 1080
scene.render.resolution_y = 1920
scene.render.resolution_percentage = 20
scene.render.fps = 60
scene.render.dither_intensity = 0.0
scene.cycles.use_denoising = False
scene.cycles.samples = 10
scene.cycles.sampling_pattern = 'TABULATED_SOBOL'
scene.cycles.light_sampling_threshold = 0.0
scene.cycles.use_adaptive_sampling = False
scene.cycles.use_light_tree = False
scene.cycles.blur_glossy = 0.0
scene.cycles.volume_bounces = 1
scene.cycles.pixel_filter_type = 'GAUSSIAN'
scene.cycles.sample_clamp_indirect = 0.0
scene.view_settings.view_transform = 'Standard'
bpy.context.view_layer.update()

# ---- added for rendering (the .blend has no active camera): camera
cam_auto = bpy.data.cameras.new('AutoCamera')
cam_auto.lens = 50.0
cam_auto.sensor_width = 36.0
cam_auto.clip_end = 1000.0
ob_auto_camera = bpy.data.objects.new('AutoCamera', cam_auto)
scene.collection.objects.link(ob_auto_camera)
ob_auto_camera.location = (2.40864, -2.3398, 2.77123)
ob_auto_camera.rotation_euler = (1.09748, -7.21219e-08, 0.694738)
scene.camera = ob_auto_camera
bpy.context.view_layer.update()
